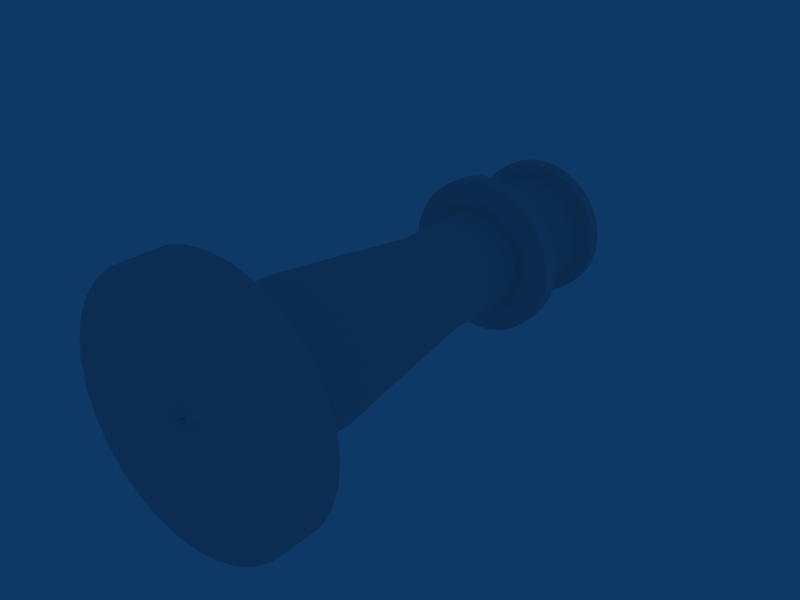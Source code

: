 # Source: Queen.blend  (saved by Blender 2.57.0; exported with 4.5.12 LTS)
import bpy
from mathutils import Matrix  # noqa: F401  (used for matrix-valued properties, if any)

bpy.ops.wm.read_factory_settings(use_empty=True)
scene = bpy.context.scene
scene.name = 'Scene'

# ---- collections
col_collection_1 = bpy.data.collections.new('Collection 1'); scene.collection.children.link(col_collection_1)

# ---- materials (node trees are filled in below, after node groups)
mat_material_001 = bpy.data.materials.new('material.001')
mat_material_001.alpha_threshold = 0.0
mat_material_001.roughness = 0.5
mat_material_001.line_color = (0.0, 0.0, 0.0, 1.0)

# ---- material node trees

# ---- world
world_world = bpy.data.worlds.new('World'); scene.world = world_world
world_world.color = (0.05656, 0.2208, 0.4)
world_world.use_sun_shadow = False
world_world.sun_shadow_jitter_overblur = 0.0
world_world.cycles.sampling_method = 'MANUAL'
world_world.cycles.sample_map_resolution = 256

# ---- meshes
me_sphere = bpy.data.meshes.new('Sphere')
me_sphere.from_pydata([(0.2736, 0.6533, -1.301), (0.141, 0.6936, -1.301), (-0.5849, 0.3929, -1.301), (-0.6503, 0.2706, -1.301), (-0.1349, -0.6935, -1.301), (0.503, -0.5, -1.301), (0.5909, -0.3928, -1.301), (0.6563, -0.2706, -1.301), (0.6965, 0.138, -1.301), (0.6965, -0.1379, -1.301), (0.2736, -0.6532, -1.301), (0.003004, -0.7071, -1.301), (-0.2676, -0.6532, -1.301), (-0.6503, -0.2706, -1.301), (-0.6905, -0.1379, -1.301), (-0.7041, 3.807e-05, -1.301), (-0.497, 0.5, -1.301), (-0.1349, 0.6936, -1.301), (0.6563, 0.2706, -1.301), (0.5909, 0.3929, -1.301), (0.503, 0.5, -1.301), (0.3958, 0.588, -1.301), (0.003004, 0.7071, -1.301), (-0.2676, 0.6533, -1.301), (-0.3898, 0.588, -1.301), (-0.6905, 0.138, -1.301), (-0.5849, -0.3928, -1.301), (-0.497, -0.5, -1.301), (-0.3898, -0.5879, -1.301), (0.141, -0.6935, -1.301), (0.3958, -0.5879, -1.301), (0.7101, 3.807e-05, -1.301), (0.7101, 2.202e-05, -0.3708), (0.6563, -0.2706, -0.3708), (-0.1349, -0.6935, -0.3708), (-0.6503, -0.2706, -0.3708), (0.003004, 0.7071, -0.3708), (0.141, 0.6935, -0.3708), (0.5909, 0.3929, -0.3708), (0.2736, 0.6533, -0.3708), (-0.1349, 0.6935, -0.3708), (-0.2676, 0.6533, -0.3708), (-0.5849, 0.3929, -0.3708), (-0.6503, 0.2706, -0.3708), (-0.7041, 2.202e-05, -0.3708), (-0.6905, -0.1379, -0.3708), (0.2736, -0.6533, -0.3708), (0.6965, 0.138, -0.3708), (0.6965, -0.1379, -0.3708), (0.5909, -0.3928, -0.3708), (0.503, -0.5, -0.3708), (0.3958, -0.5879, -0.3708), (0.141, -0.6935, -0.3708), (0.003004, -0.7071, -0.3708), (-0.2676, -0.6533, -0.3708), (-0.3898, -0.5879, -0.3708), (-0.497, -0.5, -0.3708), (-0.5849, -0.3928, -0.3708), (-0.6905, 0.138, -0.3708), (-0.497, 0.5, -0.3708), (-0.3898, 0.588, -0.3708), (0.3958, 0.588, -0.3708), (0.503, 0.5, -0.3708), (0.6563, 0.2706, -0.3708), (0.7663, 0.5101, -0.3708), (0.6522, 0.6492, -0.3708), (0.1821, 0.9004, -0.3708), (-0.1761, 0.9004, -0.3708), (-0.3483, 0.8482, -0.3708), (-0.6462, 0.6492, -0.3708), (-0.7603, 0.5101, -0.3708), (-0.8974, -0.1791, -0.3708), (-0.6462, -0.6491, -0.3708), (-0.507, -0.7633, -0.3708), (0.6522, -0.6491, -0.3708), (0.9034, -0.1791, -0.3708), (0.921, 2.204e-05, -0.3708), (0.9034, 0.1791, -0.3708), (0.8512, -0.3513, -0.3708), (0.7663, -0.51, -0.3708), (0.3543, -0.8481, -0.3708), (-0.8974, 0.1791, -0.3708), (0.003004, 0.9181, -0.3708), (0.513, 0.7633, -0.3708), (0.8512, 0.3513, -0.3708), (0.3543, 0.8482, -0.3708), (-0.507, 0.7633, -0.3708), (-0.8452, 0.3513, -0.3708), (-0.915, 2.204e-05, -0.3708), (-0.8452, -0.3513, -0.3708), (-0.7603, -0.51, -0.3708), (-0.3483, -0.8481, -0.3708), (-0.1761, -0.9004, -0.3708), (0.003004, -0.918, -0.3708), (0.1821, -0.9004, -0.3708), (0.513, -0.7633, -0.3708), (1.264, 2.202e-05, -0.3708), (1.168, -0.4825, -0.3708), (0.8945, -0.8915, -0.3708), (-0.4795, -1.165, -0.3708), (-1.045, -0.7005, -0.3708), (-1.162, -0.4825, -0.3708), (-1.234, -0.246, -0.3708), (-0.4795, 1.165, -0.3708), (0.249, 1.237, -0.3708), (1.168, 0.4825, -0.3708), (1.051, 0.7005, -0.3708), (0.7035, 1.048, -0.3708), (-0.8885, 0.8916, -0.3708), (-1.162, 0.4825, -0.3708), (-1.234, 0.246, -0.3708), (-0.8885, -0.8915, -0.3708), (-0.6975, -1.048, -0.3708), (0.4855, -1.165, -0.3708), (0.7035, -1.048, -0.3708), (1.051, -0.7005, -0.3708), (1.24, 0.246, -0.3708), (1.24, -0.246, -0.3708), (0.249, -1.237, -0.3708), (0.003004, -1.261, -0.3708), (-0.243, -1.237, -0.3708), (-1.258, 2.202e-05, -0.3708), (-1.045, 0.7005, -0.3708), (-0.6975, 1.048, -0.3708), (-0.243, 1.237, -0.3708), (0.003004, 1.261, -0.3708), (0.4855, 1.165, -0.3708), (0.8945, 0.8916, -0.3708), (1.236, 0.246, 0.0003226), (1.047, 0.7005, 0.0003226), (0.6994, 1.048, 0.0003226), (0.2449, 1.237, 0.0003226), (-0.001074, 1.261, 0.0003226), (-1.049, -0.7005, 0.0003226), (-0.7016, -1.048, 0.0003226), (-0.4836, -1.165, 0.0003226), (1.047, -0.7005, 0.0003226), (1.26, 1.561e-05, 0.0003226), (1.236, -0.246, 0.0003226), (1.164, -0.4825, 0.0003226), (0.8905, -0.8915, 0.0003226), (0.6994, -1.048, 0.0003226), (-0.247, -1.237, 0.0003226), (-1.049, 0.7005, 0.0003226), (-0.8926, 0.8916, 0.0003226), (0.4814, 1.165, 0.0003226), (0.8905, 0.8916, 0.0003226), (1.164, 0.4825, 0.0003226), (-0.247, 1.237, 0.0003226), (-0.4836, 1.165, 0.0003226), (-0.7016, 1.048, 0.0003226), (-1.166, 0.4825, 0.0003226), (-1.238, 0.246, 0.0003226), (-1.262, 1.561e-05, 0.0003226), (-1.238, -0.246, 0.0003226), (-1.166, -0.4825, 0.0003226), (-0.8926, -0.8915, 0.0003226), (-0.001074, -1.261, 0.0003226), (0.2449, -1.237, 0.0003226), (0.4814, -1.165, 0.0003226), (-0.004586, -0.000683, 0.0003202), (-0.004383, 0.001386, 0.0003202), (-0.003606, 0.002548, 0.0003202), (-0.002445, 0.003324, 0.0003202), (-0.001074, 0.003596, 0.0003202), (-0.0003758, 0.003528, 0.0003202), (0.001903, 0.002005, 0.0003202), (0.002506, 1.557e-05, 0.0003202), (0.002438, -0.000683, 0.0003202), (0.002234, -0.001355, 0.0003202), (0.001903, -0.001974, 0.0003202), (0.001458, -0.002516, 0.0003202), (0.0002959, -0.003293, 0.0003202), (-0.001773, -0.003496, 0.0003202), (-0.003606, -0.002516, 0.0003202), (-0.002445, -0.003293, 0.0003202), (-0.001074, -0.003565, 0.0003202), (-0.0003758, -0.003496, 0.0003202), (0.000915, -0.002962, 0.0003202), (0.002234, 0.001386, 0.0003202), (0.000915, 0.002993, 0.0003202), (-0.001773, 0.003528, 0.0003202), (-0.004052, 0.002005, 0.0003202), (-0.004655, 1.557e-05, 0.0003202), (-0.004586, 0.0007141, 0.0003202), (-0.003064, 0.002993, 0.0003202), (0.0002959, 0.003324, 0.0003202), (0.001458, 0.002548, 0.0003202), (0.002438, 0.0007141, 0.0003202), (-0.003064, -0.002962, 0.0003202), (-0.004052, -0.001974, 0.0003202), (-0.004383, -0.001355, 0.0003202), (0.4806, 0.09506, -2.91), (0.4529, 0.1864, -2.91), (0.1893, 0.4499, -2.91), (0.2735, 0.4049, -2.91), (0.098, 0.4776, -2.91), (0.003004, 0.487, -2.91), (-0.09199, 0.4776, -2.91), (-0.1833, 0.4499, -2.91), (-0.3413, 0.3444, -2.91), (-0.2675, 0.4049, -2.91), (-0.4019, 0.2706, -2.91), (-0.4469, 0.1864, -2.91), (-0.4746, 0.09506, -2.91), (-0.4839, 6.583e-05, -2.91), (-0.4469, -0.1863, -2.91), (-0.4019, -0.2705, -2.91), (-0.1833, -0.4498, -2.91), (-0.2675, -0.4048, -2.91), (-0.09199, -0.4775, -2.91), (0.003004, -0.4869, -2.91), (0.098, -0.4775, -2.91), (0.1893, -0.4498, -2.91), (0.2735, -0.4048, -2.91), (0.3473, -0.3442, -2.91), (0.4529, -0.1863, -2.91), (0.4806, -0.09493, -2.91), (0.4899, 6.583e-05, -2.91), (-0.3413, -0.3442, -2.91), (0.3473, 0.3444, -2.91), (0.4079, 0.2706, -2.91), (-0.4746, -0.09493, -2.91), (0.4079, -0.2705, -2.91), (0.098, 0.4777, -3.722), (0.1893, 0.4499, -3.722), (-0.4019, 0.2706, -3.722), (-0.4469, 0.1864, -3.722), (0.4079, -0.2704, -3.722), (0.3473, -0.3442, -3.722), (0.4529, -0.1863, -3.722), (-0.4746, -0.09491, -3.722), (-0.4469, -0.1863, -3.722), (-0.4839, 7.983e-05, -3.722), (0.4529, 0.1864, -3.722), (0.4079, 0.2706, -3.722), (0.3473, 0.3444, -3.722), (0.2735, 0.4049, -3.722), (-0.1833, 0.4499, -3.722), (-0.2675, 0.4049, -3.722), (-0.4019, -0.2704, -3.722), (-0.3413, -0.3442, -3.722), (-0.2675, -0.4048, -3.722), (0.4899, 7.983e-05, -3.722), (0.4806, 0.09507, -3.722), (0.4806, -0.09491, -3.722), (0.2735, -0.4048, -3.722), (0.1893, -0.4498, -3.722), (0.098, -0.4775, -3.722), (0.003004, -0.4868, -3.722), (-0.09199, -0.4775, -3.722), (-0.1833, -0.4498, -3.722), (-0.4746, 0.09507, -3.722), (-0.3413, 0.3444, -3.722), (-0.09199, 0.4777, -3.722), (0.003004, 0.487, -3.722), (0.7219, 0.2978, -3.769), (0.7662, 0.1519, -3.769), (0.4353, 0.6471, -3.769), (0.3008, 0.719, -3.769), (0.1548, 0.7632, -3.769), (0.003004, 0.7782, -3.769), (-0.1488, 0.7632, -3.769), (-0.2948, 0.719, -3.769), (-0.5472, 0.5503, -3.769), (-0.4293, 0.6471, -3.769), (-0.644, 0.4324, -3.769), (-0.7602, 0.1519, -3.769), (-0.7159, 0.2978, -3.769), (-0.7751, 8.063e-05, -3.769), (-0.7159, -0.2977, -3.769), (-0.644, -0.4322, -3.769), (-0.2948, -0.7188, -3.769), (-0.4293, -0.6469, -3.769), (-0.1488, -0.7631, -3.769), (0.003004, -0.778, -3.769), (0.1548, -0.7631, -3.769), (0.3008, -0.7188, -3.769), (0.4353, -0.6469, -3.769), (0.5532, -0.5501, -3.769), (0.7219, -0.2977, -3.769), (0.7662, -0.1517, -3.769), (0.7811, 8.063e-05, -3.769), (-0.5472, -0.5501, -3.769), (0.5532, 0.5503, -3.769), (0.65, 0.4324, -3.769), (-0.7602, -0.1517, -3.769), (0.65, -0.4322, -3.769), (0.3008, 0.719, -3.903), (0.1548, 0.7632, -3.903), (-0.644, 0.4324, -3.903), (-0.7159, 0.2979, -3.903), (0.5532, -0.5501, -3.903), (0.65, -0.4322, -3.903), (0.7219, -0.2977, -3.903), (-0.7602, -0.1517, -3.903), (-0.7159, -0.2977, -3.903), (-0.7751, 8.295e-05, -3.903), (0.65, 0.4324, -3.903), (0.7219, 0.2979, -3.903), (0.5532, 0.5503, -3.903), (0.4353, 0.6471, -3.903), (-0.4293, 0.6471, -3.903), (-0.2948, 0.719, -3.903), (-0.644, -0.4322, -3.903), (-0.5472, -0.5501, -3.903), (-0.4293, -0.6469, -3.903), (0.7811, 8.295e-05, -3.903), (0.7662, 0.1519, -3.903), (0.7662, -0.1517, -3.903), (0.4353, -0.6469, -3.903), (0.3008, -0.7188, -3.903), (0.1548, -0.7631, -3.903), (0.003004, -0.778, -3.903), (-0.1488, -0.7631, -3.903), (-0.2948, -0.7188, -3.903), (-0.7602, 0.1519, -3.903), (-0.5472, 0.5503, -3.903), (-0.1488, 0.7632, -3.903), (0.003004, 0.7782, -3.903), (0.7662, 0.1519, -3.95), (0.7219, 0.2979, -3.95), (0.4353, 0.6471, -3.95), (0.3008, 0.719, -3.95), (0.1548, 0.7632, -3.95), (0.003004, 0.7782, -3.95), (-0.1488, 0.7632, -3.95), (-0.2948, 0.719, -3.95), (-0.4293, 0.6471, -3.95), (-0.5472, 0.5503, -3.95), (-0.644, 0.4324, -3.95), (-0.7159, 0.2979, -3.95), (-0.7602, 0.1519, -3.95), (-0.7751, 8.375e-05, -3.95), (-0.7159, -0.2977, -3.95), (-0.644, -0.4322, -3.95), (-0.4293, -0.6469, -3.95), (-0.2948, -0.7188, -3.95), (-0.1488, -0.7631, -3.95), (0.003004, -0.778, -3.95), (0.1548, -0.7631, -3.95), (0.3008, -0.7188, -3.95), (0.4353, -0.6469, -3.95), (0.5532, -0.5501, -3.95), (0.7219, -0.2977, -3.95), (0.7662, -0.1517, -3.95), (0.7811, 8.375e-05, -3.95), (-0.5472, -0.5501, -3.95), (0.5532, 0.5503, -3.95), (0.65, 0.4324, -3.95), (-0.7602, -0.1517, -3.95), (0.65, -0.4322, -3.95), (0.1896, 0.4506, -4.025), (0.09814, 0.4784, -4.025), (-0.4025, 0.271, -4.025), (-0.4475, 0.1867, -4.025), (0.3478, -0.3447, -4.025), (0.4085, -0.2708, -4.025), (0.4535, -0.1865, -4.025), (-0.4753, -0.09505, -4.025), (-0.4475, -0.1865, -4.025), (-0.4847, 8.505e-05, -4.025), (0.4085, 0.271, -4.025), (0.4535, 0.1867, -4.025), (0.3478, 0.3449, -4.025), (0.2739, 0.4056, -4.025), (-0.1836, 0.4506, -4.025), (-0.2679, 0.4056, -4.025), (-0.3418, -0.3447, -4.025), (-0.4025, -0.2708, -4.025), (-0.2679, -0.4054, -4.025), (0.4907, 8.505e-05, -4.025), (0.4813, 0.09522, -4.025), (0.4813, -0.09505, -4.025), (0.2739, -0.4054, -4.025), (0.1896, -0.4504, -4.025), (0.09814, -0.4782, -4.025), (0.003004, -0.4876, -4.025), (-0.09213, -0.4782, -4.025), (-0.1836, -0.4504, -4.025), (-0.4753, 0.09522, -4.025), (-0.3418, 0.3449, -4.025), (-0.09213, 0.4784, -4.025), (0.003004, 0.4877, -4.025), (0.5114, 0.2107, -4.669), (0.5427, 0.1074, -4.669), (0.2136, 0.5085, -4.669), (0.3087, 0.4576, -4.669), (0.003004, 0.5504, -4.669), (0.1104, 0.5398, -4.669), (-0.1043, 0.5398, -4.669), (-0.2076, 0.5085, -4.669), (-0.3027, 0.4576, -4.669), (-0.3861, 0.3892, -4.669), (-0.4545, 0.3058, -4.669), (-0.5054, 0.2107, -4.669), (-0.5367, 0.1074, -4.669), (-0.5473, 9.616e-05, -4.669), (-0.5054, -0.2105, -4.669), (-0.4545, -0.3056, -4.669), (-0.3027, -0.4574, -4.669), (-0.2076, -0.5083, -4.669), (-0.1043, -0.5396, -4.669), (0.003004, -0.5502, -4.669), (0.1104, -0.5396, -4.669), (0.2136, -0.5083, -4.669), (0.3087, -0.4574, -4.669), (0.3921, -0.389, -4.669), (0.5114, -0.2105, -4.669), (0.5427, -0.1073, -4.669), (0.5533, 9.616e-05, -4.669), (-0.3861, -0.389, -4.669), (0.3921, 0.3892, -4.669), (0.4605, 0.3058, -4.669), (-0.5367, -0.1073, -4.669), (0.4605, -0.3056, -4.669), (0.1387, 0.6821, -4.718), (0.2691, 0.6425, -4.718), (-0.5751, 0.3864, -4.718), (-0.6394, 0.2662, -4.718), (0.4947, -0.4916, -4.718), (0.5811, -0.3862, -4.718), (0.6454, -0.266, -4.718), (-0.6394, -0.266, -4.718), (-0.679, -0.1356, -4.718), (-0.6923, 9.7e-05, -4.718), (0.5811, 0.3864, -4.718), (0.6454, 0.2662, -4.718), (0.4947, 0.4918, -4.718), (0.3893, 0.5782, -4.718), (-0.2631, 0.6425, -4.718), (-0.3833, 0.5782, -4.718), (-0.5751, -0.3862, -4.718), (-0.4887, -0.4916, -4.718), (-0.3833, -0.578, -4.718), (0.685, 0.1357, -4.718), (0.6983, 9.7e-05, -4.718), (0.685, -0.1356, -4.718), (0.3893, -0.578, -4.718), (0.2691, -0.6423, -4.718), (0.1387, -0.6819, -4.718), (0.003004, -0.6952, -4.718), (-0.1326, -0.6819, -4.718), (-0.2631, -0.6423, -4.718), (-0.679, 0.1357, -4.718), (-0.4887, 0.4918, -4.718), (-0.1326, 0.6821, -4.718), (0.003004, 0.6954, -4.718), (0.685, 0.1357, -4.841), (0.6454, 0.2662, -4.841), (0.3893, 0.5782, -4.841), (0.2691, 0.6425, -4.841), (0.003004, 0.6954, -4.841), (0.1387, 0.6821, -4.841), (-0.1326, 0.6821, -4.841), (-0.2631, 0.6425, -4.841), (-0.3833, 0.5782, -4.841), (-0.4887, 0.4918, -4.841), (-0.5751, 0.3864, -4.841), (-0.679, 0.1357, -4.841), (-0.6394, 0.2662, -4.841), (-0.6923, 9.911e-05, -4.841), (-0.5751, -0.3862, -4.841), (-0.6394, -0.266, -4.841), (-0.2631, -0.6423, -4.841), (-0.3833, -0.578, -4.841), (-0.1326, -0.6819, -4.841), (0.003004, -0.6952, -4.841), (0.1387, -0.6819, -4.841), (0.2691, -0.6423, -4.841), (0.3893, -0.578, -4.841), (0.4947, -0.4916, -4.841), (0.685, -0.1356, -4.841), (0.6454, -0.266, -4.841), (0.6983, 9.911e-05, -4.841), (-0.4887, -0.4916, -4.841), (0.4947, 0.4918, -4.841), (0.5811, 0.3864, -4.841), (-0.679, -0.1356, -4.841), (0.5811, -0.3862, -4.841), (0.1393, 0.3292, -4.915), (0.07249, 0.3494, -4.915), (-0.2931, 0.198, -4.915), (-0.3261, 0.1364, -4.915), (0.2991, -0.1978, -4.915), (0.2549, -0.2517, -4.915), (0.3321, -0.1362, -4.915), (-0.3261, -0.1362, -4.915), (-0.3463, -0.06938, -4.915), (-0.3532, 0.0001004, -4.915), (0.2991, 0.198, -4.915), (0.3321, 0.1364, -4.915), (0.2549, 0.252, -4.915), (0.2009, 0.2962, -4.915), (-0.1949, 0.2962, -4.915), (-0.1333, 0.3292, -4.915), (-0.2931, -0.1978, -4.915), (-0.2488, -0.2517, -4.915), (-0.1949, -0.296, -4.915), (0.3523, 0.06959, -4.915), (0.3592, 0.0001004, -4.915), (0.3523, -0.06938, -4.915), (0.2009, -0.296, -4.915), (0.1393, -0.329, -4.915), (0.07249, -0.3492, -4.915), (0.003004, -0.3561, -4.915), (-0.06648, -0.3492, -4.915), (-0.1333, -0.329, -4.915), (-0.3463, 0.06959, -4.915), (-0.2488, 0.252, -4.915), (-0.06648, 0.3494, -4.915), (0.003004, 0.3563, -4.915), (0.3523, 0.06959, -5.001), (0.3321, 0.1364, -5.001), (0.2009, 0.2962, -5.001), (0.1393, 0.3292, -5.001), (0.003004, 0.3563, -5.001), (0.07249, 0.3494, -5.001), (-0.06648, 0.3494, -5.001), (-0.1333, 0.3292, -5.001), (-0.2488, 0.252, -5.001), (-0.1949, 0.2962, -5.001), (-0.2931, 0.198, -5.001), (-0.3463, 0.06959, -5.001), (-0.3261, 0.1364, -5.001), (-0.3532, 0.0001019, -5.001), (-0.2931, -0.1978, -5.001), (-0.3261, -0.1362, -5.001), (-0.1333, -0.329, -5.001), (-0.1949, -0.296, -5.001), (-0.06648, -0.3492, -5.001), (0.003004, -0.3561, -5.001), (0.07249, -0.3492, -5.001), (0.1393, -0.329, -5.001), (0.2009, -0.296, -5.001), (0.2549, -0.2517, -5.001), (0.3523, -0.06938, -5.001), (0.3321, -0.1362, -5.001), (0.3592, 0.0001019, -5.001), (-0.2488, -0.2517, -5.001), (0.2549, 0.252, -5.001), (0.2991, 0.198, -5.001), (-0.3463, -0.06938, -5.001), (0.2991, -0.1978, -5.001), (0.003004, 0.0001035, -5.098)], [], [(31, 8, 47, 32), (31, 32, 48, 9), (5, 50, 51, 30), (12, 4, 34, 54), (12, 54, 55, 28), (13, 26, 57, 35), (15, 44, 58, 25), (16, 2, 42, 59), (23, 24, 60, 41), (22, 17, 40, 36), (18, 19, 38, 63), (8, 18, 63, 47), (21, 0, 39, 61), (39, 0, 1, 37), (1, 22, 36, 37), (24, 16, 59, 60), (2, 3, 43, 42), (25, 58, 43, 3), (14, 13, 35, 45), (4, 11, 53, 34), (29, 52, 53, 11), (29, 10, 46, 52), (30, 51, 46, 10), (6, 49, 50, 5), (6, 7, 33, 49), (9, 48, 33, 7), (27, 28, 55, 56), (26, 27, 56, 57), (15, 14, 45, 44), (17, 23, 41, 40), (20, 21, 61, 62), (19, 20, 62, 38), (47, 63, 84, 77), (62, 61, 83, 65), (61, 39, 85, 83), (40, 41, 68, 67), (41, 60, 86, 68), (60, 59, 69, 86), (44, 45, 71, 88), (56, 55, 73, 72), (55, 54, 91, 73), (46, 51, 95, 80), (33, 48, 75, 78), (48, 32, 76, 75), (49, 79, 74, 50), (52, 46, 80, 94), (34, 53, 93, 92), (34, 92, 91, 54), (57, 56, 72, 90), (57, 90, 89, 35), (45, 35, 89, 71), (58, 44, 88, 81), (58, 81, 87, 43), (42, 43, 87, 70), (40, 67, 82, 36), (38, 62, 65, 64), (38, 64, 84, 63), (39, 37, 66, 85), (36, 82, 66, 37), (59, 42, 70, 69), (53, 52, 94, 93), (50, 74, 95, 51), (33, 78, 79, 49), (32, 47, 77, 76), (76, 77, 116, 96), (76, 96, 117, 75), (78, 75, 117, 97), (91, 92, 120, 99), (72, 73, 112, 111), (72, 111, 100, 90), (88, 71, 102, 121), (87, 81, 110, 109), (69, 108, 123, 86), (68, 86, 123, 103), (68, 103, 124, 67), (85, 126, 107, 83), (64, 106, 105, 84), (64, 65, 127, 106), (66, 104, 126, 85), (66, 82, 125, 104), (81, 88, 121, 110), (71, 89, 101, 102), (92, 93, 119, 120), (94, 118, 119, 93), (79, 78, 97, 115), (74, 79, 115, 98), (95, 74, 98, 114), (80, 95, 114, 113), (94, 80, 113, 118), (73, 91, 99, 112), (89, 90, 100, 101), (70, 87, 109, 122), (69, 70, 122, 108), (82, 67, 124, 125), (65, 83, 107, 127), (77, 84, 105, 116), (127, 107, 130, 146), (126, 104, 131, 145), (104, 125, 132, 131), (124, 103, 149, 148), (122, 109, 151, 143), (109, 110, 152, 151), (100, 111, 156, 133), (119, 118, 158, 157), (98, 115, 136, 140), (117, 96, 137, 138), (115, 97, 139, 136), (114, 141, 159, 113), (112, 99, 135, 134), (102, 101, 155, 154), (102, 154, 153, 121), (110, 121, 153, 152), (122, 143, 144, 108), (106, 129, 147, 105), (116, 105, 147, 128), (127, 146, 129, 106), (126, 145, 130, 107), (125, 124, 148, 132), (103, 123, 150, 149), (108, 144, 150, 123), (101, 100, 133, 155), (111, 112, 134, 156), (99, 120, 142, 135), (119, 157, 142, 120), (113, 159, 158, 118), (98, 140, 141, 114), (97, 117, 138, 139), (96, 116, 128, 137), (140, 136, 182, 162), (157, 164, 165, 142), (135, 186, 180, 134), (156, 187, 166, 133), (155, 133, 166, 179), (153, 154, 188, 167), (151, 152, 168, 169), (144, 143, 170, 171), (149, 172, 177, 148), (145, 175, 189, 130), (147, 191, 160, 128), (129, 146, 174, 190), (130, 189, 174, 146), (131, 173, 175, 145), (150, 144, 171, 178), (143, 151, 169, 170), (154, 155, 179, 188), (134, 180, 187, 156), (158, 159, 163, 181), (141, 185, 163, 159), (141, 140, 162, 185), (136, 139, 161, 182), (138, 184, 161, 139), (138, 137, 183, 184), (137, 128, 160, 183), (157, 158, 181, 164), (135, 142, 165, 186), (152, 153, 167, 168), (149, 150, 178, 172), (132, 148, 177, 176), (131, 132, 176, 173), (147, 129, 190, 191), (18, 8, 192, 193), (0, 21, 195, 194), (22, 1, 196, 197), (17, 22, 197, 198), (23, 17, 198, 199), (16, 24, 201, 200), (2, 16, 200, 202), (3, 203, 204, 25), (25, 204, 205, 15), (26, 13, 206, 207), (28, 209, 208, 12), (4, 12, 208, 210), (11, 4, 210, 211), (11, 211, 212, 29), (10, 29, 212, 213), (10, 213, 214, 30), (30, 214, 215, 5), (7, 216, 217, 9), (9, 217, 218, 31), (8, 31, 218, 192), (28, 27, 219, 209), (27, 26, 207, 219), (24, 23, 199, 201), (21, 20, 220, 195), (20, 19, 221, 220), (19, 18, 193, 221), (14, 15, 205, 222), (13, 14, 222, 206), (7, 6, 223, 216), (5, 215, 223, 6), (3, 2, 202, 203), (0, 194, 196, 1), (194, 225, 224, 196), (203, 202, 226, 227), (215, 229, 228, 223), (216, 223, 228, 230), (206, 222, 231, 232), (222, 205, 233, 231), (221, 193, 234, 235), (220, 221, 235, 236), (195, 220, 236, 237), (201, 199, 238, 239), (219, 207, 240, 241), (209, 219, 241, 242), (192, 218, 243, 244), (217, 245, 243, 218), (216, 230, 245, 217), (214, 246, 229, 215), (213, 247, 246, 214), (213, 212, 248, 247), (211, 249, 248, 212), (211, 210, 250, 249), (210, 208, 251, 250), (209, 242, 251, 208), (207, 206, 232, 240), (204, 252, 233, 205), (203, 227, 252, 204), (202, 200, 253, 226), (200, 201, 239, 253), (199, 198, 254, 238), (198, 197, 255, 254), (197, 196, 224, 255), (194, 195, 237, 225), (193, 192, 244, 234), (234, 244, 257, 256), (225, 237, 258, 259), (255, 224, 260, 261), (254, 255, 261, 262), (238, 254, 262, 263), (253, 239, 265, 264), (226, 253, 264, 266), (227, 268, 267, 252), (252, 267, 269, 233), (240, 232, 270, 271), (242, 273, 272, 251), (250, 251, 272, 274), (249, 250, 274, 275), (249, 275, 276, 248), (247, 248, 276, 277), (247, 277, 278, 246), (246, 278, 279, 229), (230, 280, 281, 245), (245, 281, 282, 243), (244, 243, 282, 257), (242, 241, 283, 273), (241, 240, 271, 283), (239, 238, 263, 265), (237, 236, 284, 258), (236, 235, 285, 284), (235, 234, 256, 285), (231, 233, 269, 286), (232, 231, 286, 270), (230, 228, 287, 280), (229, 279, 287, 228), (227, 226, 266, 268), (225, 259, 260, 224), (259, 288, 289, 260), (268, 266, 290, 291), (279, 292, 293, 287), (280, 287, 293, 294), (270, 286, 295, 296), (286, 269, 297, 295), (285, 256, 299, 298), (284, 285, 298, 300), (258, 284, 300, 301), (265, 263, 303, 302), (283, 271, 304, 305), (273, 283, 305, 306), (257, 282, 307, 308), (281, 309, 307, 282), (280, 294, 309, 281), (278, 310, 292, 279), (277, 311, 310, 278), (277, 276, 312, 311), (275, 313, 312, 276), (275, 274, 314, 313), (274, 272, 315, 314), (273, 306, 315, 272), (271, 270, 296, 304), (267, 316, 297, 269), (268, 291, 316, 267), (266, 264, 317, 290), (264, 265, 302, 317), (263, 262, 318, 303), (262, 261, 319, 318), (261, 260, 289, 319), (259, 258, 301, 288), (256, 257, 308, 299), (299, 308, 320, 321), (288, 301, 322, 323), (319, 289, 324, 325), (318, 319, 325, 326), (303, 318, 326, 327), (317, 302, 328, 329), (290, 317, 329, 330), (291, 331, 332, 316), (316, 332, 333, 297), (304, 296, 334, 335), (306, 336, 337, 315), (314, 315, 337, 338), (313, 314, 338, 339), (313, 339, 340, 312), (311, 312, 340, 341), (311, 341, 342, 310), (310, 342, 343, 292), (294, 344, 345, 309), (309, 345, 346, 307), (308, 307, 346, 320), (306, 305, 347, 336), (305, 304, 335, 347), (302, 303, 327, 328), (301, 300, 348, 322), (300, 298, 349, 348), (298, 299, 321, 349), (295, 297, 333, 350), (296, 295, 350, 334), (294, 293, 351, 344), (292, 343, 351, 293), (291, 290, 330, 331), (288, 323, 324, 289), (323, 352, 353, 324), (331, 330, 354, 355), (343, 356, 357, 351), (344, 351, 357, 358), (334, 350, 359, 360), (350, 333, 361, 359), (349, 321, 363, 362), (348, 349, 362, 364), (322, 348, 364, 365), (328, 327, 366, 367), (347, 335, 369, 368), (336, 347, 368, 370), (320, 346, 371, 372), (345, 373, 371, 346), (344, 358, 373, 345), (342, 374, 356, 343), (341, 375, 374, 342), (341, 340, 376, 375), (339, 377, 376, 340), (339, 338, 378, 377), (338, 337, 379, 378), (336, 370, 379, 337), (335, 334, 360, 369), (332, 380, 361, 333), (331, 355, 380, 332), (330, 329, 381, 354), (329, 328, 367, 381), (327, 326, 382, 366), (326, 325, 383, 382), (325, 324, 353, 383), (323, 322, 365, 352), (321, 320, 372, 363), (363, 372, 385, 384), (352, 365, 387, 386), (383, 353, 389, 388), (382, 383, 388, 390), (366, 382, 390, 391), (381, 367, 392, 393), (354, 381, 393, 394), (355, 395, 396, 380), (380, 396, 397, 361), (369, 360, 398, 399), (370, 400, 401, 379), (378, 379, 401, 402), (377, 378, 402, 403), (377, 403, 404, 376), (375, 376, 404, 405), (375, 405, 406, 374), (374, 406, 407, 356), (358, 408, 409, 373), (373, 409, 410, 371), (372, 371, 410, 385), (370, 368, 411, 400), (368, 369, 399, 411), (367, 366, 391, 392), (365, 364, 412, 387), (364, 362, 413, 412), (362, 363, 384, 413), (359, 361, 397, 414), (360, 359, 414, 398), (358, 357, 415, 408), (356, 407, 415, 357), (355, 354, 394, 395), (352, 386, 389, 353), (386, 417, 416, 389), (395, 394, 418, 419), (407, 420, 421, 415), (408, 415, 421, 422), (398, 414, 424, 423), (414, 397, 425, 424), (413, 384, 427, 426), (412, 413, 426, 428), (387, 412, 428, 429), (392, 391, 430, 431), (411, 399, 432, 433), (400, 411, 433, 434), (385, 410, 436, 435), (409, 437, 436, 410), (408, 422, 437, 409), (406, 438, 420, 407), (405, 439, 438, 406), (405, 404, 440, 439), (403, 441, 440, 404), (403, 402, 442, 441), (402, 401, 443, 442), (400, 434, 443, 401), (399, 398, 423, 432), (396, 444, 425, 397), (395, 419, 444, 396), (394, 393, 445, 418), (393, 392, 431, 445), (391, 390, 446, 430), (390, 388, 447, 446), (388, 389, 416, 447), (386, 387, 429, 417), (384, 385, 435, 427), (427, 435, 448, 449), (417, 429, 450, 451), (447, 416, 453, 452), (446, 447, 452, 454), (430, 446, 454, 455), (445, 431, 456, 457), (418, 445, 457, 458), (419, 460, 459, 444), (444, 459, 461, 425), (432, 423, 463, 462), (434, 465, 464, 443), (442, 443, 464, 466), (441, 442, 466, 467), (441, 467, 468, 440), (439, 440, 468, 469), (439, 469, 470, 438), (438, 470, 471, 420), (422, 473, 472, 437), (437, 472, 474, 436), (435, 436, 474, 448), (434, 433, 475, 465), (433, 432, 462, 475), (431, 430, 455, 456), (429, 428, 476, 450), (428, 426, 477, 476), (426, 427, 449, 477), (424, 425, 461, 478), (423, 424, 478, 463), (422, 421, 479, 473), (420, 471, 479, 421), (419, 418, 458, 460), (417, 451, 453, 416), (451, 480, 481, 453), (460, 458, 482, 483), (471, 485, 484, 479), (473, 479, 484, 486), (463, 478, 488, 487), (478, 461, 489, 488), (477, 449, 491, 490), (476, 477, 490, 492), (450, 476, 492, 493), (456, 455, 495, 494), (475, 462, 496, 497), (465, 475, 497, 498), (448, 474, 500, 499), (472, 501, 500, 474), (473, 486, 501, 472), (470, 502, 485, 471), (469, 503, 502, 470), (469, 468, 504, 503), (467, 505, 504, 468), (467, 466, 506, 505), (466, 464, 507, 506), (465, 498, 507, 464), (462, 463, 487, 496), (459, 508, 489, 461), (460, 483, 508, 459), (458, 457, 509, 482), (457, 456, 494, 509), (455, 454, 510, 495), (454, 452, 511, 510), (452, 453, 481, 511), (451, 450, 493, 480), (449, 448, 499, 491), (491, 499, 512, 513), (480, 493, 514, 515), (511, 481, 517, 516), (510, 511, 516, 518), (495, 510, 518, 519), (509, 494, 521, 520), (482, 509, 520, 522), (483, 524, 523, 508), (508, 523, 525, 489), (496, 487, 527, 526), (498, 529, 528, 507), (506, 507, 528, 530), (505, 506, 530, 531), (505, 531, 532, 504), (503, 504, 532, 533), (503, 533, 534, 502), (502, 534, 535, 485), (486, 537, 536, 501), (501, 536, 538, 500), (499, 500, 538, 512), (498, 497, 539, 529), (497, 496, 526, 539), (494, 495, 519, 521), (493, 492, 540, 514), (492, 490, 541, 540), (490, 491, 513, 541), (488, 489, 525, 542), (487, 488, 542, 527), (486, 484, 543, 537), (485, 535, 543, 484), (483, 482, 522, 524), (480, 515, 517, 481), (515, 544, 517), (524, 522, 544), (535, 544, 543), (537, 543, 544), (527, 542, 544), (542, 525, 544), (541, 513, 544), (540, 541, 544), (514, 540, 544), (521, 519, 544), (539, 526, 544), (529, 539, 544), (512, 538, 544), (536, 544, 538), (537, 544, 536), (534, 544, 535), (533, 544, 534), (533, 532, 544), (531, 544, 532), (531, 530, 544), (530, 528, 544), (529, 544, 528), (526, 527, 544), (523, 544, 525), (524, 544, 523), (522, 520, 544), (520, 521, 544), (519, 518, 544), (518, 516, 544), (516, 517, 544), (515, 514, 544), (513, 512, 544)])
_uv = me_sphere.uv_layers.new(name='UVTex')
_uv.uv.foreach_set('vector', [0.2853, 0.27, 0.286, 0.27, 0.2857, 0.2725, 0.2855, 0.2725, 0.2853, 0.27, 0.2855, 0.2725, 0.2854, 0.2725, 0.2847, 0.2701, 0.2832, 0.2711, 0.285, 0.2727, 0.285, 0.2728, 0.2829, 0.2716, 0.2828, 0.2744, 0.2826, 0.2738, 0.2849, 0.2731, 0.285, 0.2732, 0.2828, 0.2744, 0.285, 0.2732, 0.285, 0.2733, 0.2831, 0.2749, 0.2846, 0.2759, 0.284, 0.2757, 0.2853, 0.2735, 0.2854, 0.2736, 0.2858, 0.2761, 0.2857, 0.2736, 0.2858, 0.2736, 0.2864, 0.276, 0.288, 0.2751, 0.2875, 0.2755, 0.2861, 0.2735, 0.2862, 0.2734, 0.2886, 0.274, 0.2884, 0.2746, 0.2862, 0.2733, 0.2863, 0.2732, 0.2888, 0.2728, 0.2888, 0.2734, 0.2863, 0.2731, 0.2863, 0.273, 0.2866, 0.2701, 0.2871, 0.2703, 0.2859, 0.2726, 0.2858, 0.2725, 0.286, 0.27, 0.2866, 0.2701, 0.2858, 0.2725, 0.2857, 0.2725, 0.2881, 0.2711, 0.2884, 0.2716, 0.2862, 0.2728, 0.2862, 0.2727, 0.2862, 0.2728, 0.2884, 0.2716, 0.2887, 0.2722, 0.2863, 0.273, 0.2887, 0.2722, 0.2888, 0.2728, 0.2863, 0.273, 0.2863, 0.273, 0.2884, 0.2746, 0.288, 0.2751, 0.2862, 0.2734, 0.2862, 0.2733, 0.2875, 0.2755, 0.287, 0.2758, 0.2859, 0.2736, 0.2861, 0.2735, 0.2864, 0.276, 0.2858, 0.2736, 0.2859, 0.2736, 0.287, 0.2758, 0.2852, 0.2761, 0.2846, 0.2759, 0.2854, 0.2736, 0.2855, 0.2736, 0.2826, 0.2738, 0.2825, 0.2733, 0.2849, 0.273, 0.2849, 0.2731, 0.2825, 0.2727, 0.2849, 0.273, 0.2849, 0.273, 0.2825, 0.2733, 0.2825, 0.2727, 0.2827, 0.2721, 0.2849, 0.2729, 0.2849, 0.273, 0.2829, 0.2716, 0.285, 0.2728, 0.2849, 0.2729, 0.2827, 0.2721, 0.2837, 0.2706, 0.2851, 0.2726, 0.285, 0.2727, 0.2832, 0.2711, 0.2837, 0.2706, 0.2842, 0.2703, 0.2852, 0.2725, 0.2851, 0.2726, 0.2847, 0.2701, 0.2854, 0.2725, 0.2852, 0.2725, 0.2842, 0.2703, 0.2835, 0.2753, 0.2831, 0.2749, 0.285, 0.2733, 0.2851, 0.2734, 0.284, 0.2757, 0.2835, 0.2753, 0.2851, 0.2734, 0.2853, 0.2735, 0.2858, 0.2761, 0.2852, 0.2761, 0.2855, 0.2736, 0.2857, 0.2736, 0.2888, 0.2734, 0.2886, 0.274, 0.2863, 0.2732, 0.2863, 0.2731, 0.2877, 0.2707, 0.2881, 0.2711, 0.2862, 0.2727, 0.2861, 0.2726, 0.2871, 0.2703, 0.2877, 0.2707, 0.2861, 0.2726, 0.2859, 0.2726, 1.0, 0.227, 1.0, 0.271, 0.9441, 0.2602, 0.9461, 0.2271, 0.9673, 0.3532, 0.9367, 0.3854, 0.8975, 0.3473, 0.9193, 0.3219, 0.9367, 0.3854, 0.9054, 0.4175, 0.8726, 0.3698, 0.8975, 0.3473, 0.7775, 0.4547, 0.7319, 0.4551, 0.7427, 0.3973, 0.7768, 0.3991, 0.7319, 0.4551, 0.6894, 0.4385, 0.7103, 0.3866, 0.7427, 0.3973, 0.6894, 0.4385, 0.6469, 0.4212, 0.6794, 0.3717, 0.7103, 0.3866, 0.5461, 0.2708, 0.5464, 0.2246, 0.6027, 0.2253, 0.6046, 0.2597, 0.5845, 0.09454, 0.6174, 0.06297, 0.6558, 0.1033, 0.6327, 0.1284, 0.6174, 0.06297, 0.6506, 0.03205, 0.6818, 0.08144, 0.6558, 0.1033, 0.8243, 0.002543, 0.8651, 0.02034, 0.8432, 0.07009, 0.8118, 0.05868, 0.9666, 0.102, 0.9833, 0.1425, 0.9334, 0.1627, 0.9191, 0.133, 0.9833, 0.1425, 0.9996, 0.1832, 0.9439, 0.1941, 0.9334, 0.1627, 0.9363, 0.07013, 0.8975, 0.1077, 0.8728, 0.08541, 0.9055, 0.03854, 0.7797, 0.0009859, 0.8243, 0.002543, 0.8118, 0.05868, 0.7783, 0.05573, 0.6928, 0.0157, 0.7349, 0.0, 0.7447, 0.05713, 0.7125, 0.06722, 0.6928, 0.0157, 0.7125, 0.06722, 0.6818, 0.08144, 0.6506, 0.03205, 0.5657, 0.1362, 0.5845, 0.09454, 0.6327, 0.1284, 0.617, 0.1587, 0.5657, 0.1362, 0.617, 0.1587, 0.6054, 0.191, 0.5474, 0.1784, 0.5464, 0.2246, 0.5474, 0.1784, 0.6054, 0.191, 0.6027, 0.2253, 0.5633, 0.3138, 0.5461, 0.2708, 0.6046, 0.2597, 0.6156, 0.2924, 0.5633, 0.3138, 0.6156, 0.2924, 0.6307, 0.3234, 0.5813, 0.3564, 0.6139, 0.3891, 0.5813, 0.3564, 0.6307, 0.3234, 0.6535, 0.3492, 0.7775, 0.4547, 0.7768, 0.3991, 0.8106, 0.3965, 0.8228, 0.4536, 0.984, 0.312, 0.9673, 0.3532, 0.9193, 0.3219, 0.9337, 0.2918, 0.984, 0.312, 0.9337, 0.2918, 0.9441, 0.2602, 1.0, 0.271, 0.9054, 0.4175, 0.8644, 0.4357, 0.8425, 0.3852, 0.8726, 0.3698, 0.8228, 0.4536, 0.8106, 0.3965, 0.8425, 0.3852, 0.8644, 0.4357, 0.6469, 0.4212, 0.6139, 0.3891, 0.6535, 0.3492, 0.6794, 0.3717, 0.7349, 0.0, 0.7797, 0.0009859, 0.7783, 0.05573, 0.7447, 0.05713, 0.9055, 0.03854, 0.8728, 0.08541, 0.8432, 0.07009, 0.8651, 0.02034, 0.9666, 0.102, 0.9191, 0.133, 0.8975, 0.1077, 0.9363, 0.07013, 0.9996, 0.1832, 1.0, 0.227, 0.9461, 0.2271, 0.9439, 0.1941, 0.9439, 0.1941, 0.9461, 0.2271, 0.8963, 0.2272, 0.8935, 0.204, 0.9439, 0.1941, 0.8935, 0.204, 0.8873, 0.1815, 0.9334, 0.1627, 0.9191, 0.133, 0.9334, 0.1627, 0.8873, 0.1815, 0.8762, 0.1612, 0.6818, 0.08144, 0.7125, 0.06722, 0.7308, 0.1145, 0.7101, 0.1256, 0.6327, 0.1284, 0.6558, 0.1033, 0.6911, 0.1401, 0.6761, 0.1583, 0.6327, 0.1284, 0.6761, 0.1583, 0.6641, 0.1791, 0.617, 0.1587, 0.6046, 0.2597, 0.6027, 0.2253, 0.6542, 0.2259, 0.6567, 0.2498, 0.6307, 0.3234, 0.6156, 0.2924, 0.6633, 0.2729, 0.6751, 0.2941, 0.6794, 0.3717, 0.7088, 0.3277, 0.7296, 0.3392, 0.7103, 0.3866, 0.7427, 0.3973, 0.7103, 0.3866, 0.7296, 0.3392, 0.7528, 0.3456, 0.7427, 0.3973, 0.7528, 0.3456, 0.7763, 0.3482, 0.7768, 0.3991, 0.8726, 0.3698, 0.8434, 0.3268, 0.8616, 0.3121, 0.8975, 0.3473, 0.9337, 0.2918, 0.8874, 0.273, 0.8937, 0.2502, 0.9441, 0.2602, 0.9337, 0.2918, 0.9193, 0.3219, 0.8762, 0.2934, 0.8874, 0.273, 0.8425, 0.3852, 0.8226, 0.3386, 0.8434, 0.3268, 0.8726, 0.3698, 0.8425, 0.3852, 0.8106, 0.3965, 0.8001, 0.3452, 0.8226, 0.3386, 0.6156, 0.2924, 0.6046, 0.2597, 0.6567, 0.2498, 0.6633, 0.2729, 0.6027, 0.2253, 0.6054, 0.191, 0.6573, 0.2019, 0.6542, 0.2259, 0.7125, 0.06722, 0.7447, 0.05713, 0.7539, 0.1084, 0.7308, 0.1145, 0.7783, 0.05573, 0.7772, 0.1061, 0.7539, 0.1084, 0.7447, 0.05713, 0.8975, 0.1077, 0.9191, 0.133, 0.8762, 0.1612, 0.8617, 0.1425, 0.8728, 0.08541, 0.8975, 0.1077, 0.8617, 0.1425, 0.8437, 0.1279, 0.8432, 0.07009, 0.8728, 0.08541, 0.8437, 0.1279, 0.8231, 0.116, 0.8118, 0.05868, 0.8432, 0.07009, 0.8231, 0.116, 0.8008, 0.1093, 0.7783, 0.05573, 0.8118, 0.05868, 0.8008, 0.1093, 0.7772, 0.1061, 0.6558, 0.1033, 0.6818, 0.08144, 0.7101, 0.1256, 0.6911, 0.1401, 0.6054, 0.191, 0.617, 0.1587, 0.6641, 0.1791, 0.6573, 0.2019, 0.6535, 0.3492, 0.6307, 0.3234, 0.6751, 0.2941, 0.6898, 0.3127, 0.6794, 0.3717, 0.6535, 0.3492, 0.6898, 0.3127, 0.7088, 0.3277, 0.8106, 0.3965, 0.7768, 0.3991, 0.7763, 0.3482, 0.8001, 0.3452, 0.9193, 0.3219, 0.8975, 0.3473, 0.8616, 0.3121, 0.8762, 0.2934, 0.9461, 0.2271, 0.9441, 0.2602, 0.8937, 0.2502, 0.8963, 0.2272, 0.8762, 0.2934, 0.8616, 0.3121, 0.8391, 0.2905, 0.8505, 0.2772, 0.8434, 0.3268, 0.8226, 0.3386, 0.81, 0.31, 0.8257, 0.302, 0.8226, 0.3386, 0.8001, 0.3452, 0.7932, 0.3154, 0.81, 0.31, 0.7763, 0.3482, 0.7528, 0.3456, 0.7579, 0.3153, 0.7756, 0.3168, 0.6898, 0.3127, 0.6751, 0.2941, 0.7005, 0.2765, 0.712, 0.29, 0.6751, 0.2941, 0.6633, 0.2729, 0.6928, 0.2606, 0.7005, 0.2765, 0.6641, 0.1791, 0.6761, 0.1583, 0.701, 0.1763, 0.6929, 0.1919, 0.7539, 0.1084, 0.7772, 0.1061, 0.7762, 0.1373, 0.7586, 0.1385, 0.8437, 0.1279, 0.8617, 0.1425, 0.8393, 0.164, 0.826, 0.1525, 0.8873, 0.1815, 0.8935, 0.204, 0.8645, 0.2097, 0.8588, 0.193, 0.8617, 0.1425, 0.8762, 0.1612, 0.8507, 0.1773, 0.8393, 0.164, 0.8231, 0.116, 0.8104, 0.1445, 0.7936, 0.1388, 0.8008, 0.1093, 0.6911, 0.1401, 0.7101, 0.1256, 0.726, 0.1517, 0.7126, 0.163, 0.6542, 0.2259, 0.6573, 0.2019, 0.6874, 0.2087, 0.6861, 0.2262, 0.6542, 0.2259, 0.6861, 0.2262, 0.6877, 0.2438, 0.6567, 0.2498, 0.6633, 0.2729, 0.6567, 0.2498, 0.6877, 0.2438, 0.6928, 0.2606, 0.6898, 0.3127, 0.712, 0.29, 0.7253, 0.3016, 0.7088, 0.3277, 0.8874, 0.273, 0.8585, 0.2615, 0.864, 0.2448, 0.8937, 0.2502, 0.8963, 0.2272, 0.8937, 0.2502, 0.864, 0.2448, 0.8655, 0.2273, 0.8762, 0.2934, 0.8505, 0.2772, 0.8585, 0.2615, 0.8874, 0.273, 0.8434, 0.3268, 0.8257, 0.302, 0.8391, 0.2905, 0.8616, 0.3121, 0.8001, 0.3452, 0.7763, 0.3482, 0.7756, 0.3168, 0.7932, 0.3154, 0.7528, 0.3456, 0.7296, 0.3392, 0.7411, 0.3098, 0.7579, 0.3153, 0.7088, 0.3277, 0.7253, 0.3016, 0.7411, 0.3098, 0.7296, 0.3392, 0.6573, 0.2019, 0.6641, 0.1791, 0.6929, 0.1919, 0.6874, 0.2087, 0.6761, 0.1583, 0.6911, 0.1401, 0.7126, 0.163, 0.701, 0.1763, 0.7101, 0.1256, 0.7308, 0.1145, 0.7418, 0.1438, 0.726, 0.1517, 0.7539, 0.1084, 0.7586, 0.1385, 0.7418, 0.1438, 0.7308, 0.1145, 0.8008, 0.1093, 0.7936, 0.1388, 0.7762, 0.1373, 0.7772, 0.1061, 0.8437, 0.1279, 0.826, 0.1525, 0.8104, 0.1445, 0.8231, 0.116, 0.8762, 0.1612, 0.8873, 0.1815, 0.8588, 0.193, 0.8507, 0.1773, 0.8935, 0.204, 0.8963, 0.2272, 0.8655, 0.2273, 0.8645, 0.2097, 0.826, 0.1525, 0.8393, 0.164, 0.7948, 0.2079, 0.7908, 0.2043, 0.7586, 0.1385, 0.77, 0.2, 0.7649, 0.2017, 0.7418, 0.1438, 0.726, 0.1517, 0.76, 0.204, 0.756, 0.2075, 0.7126, 0.163, 0.701, 0.1763, 0.7525, 0.2114, 0.7502, 0.2162, 0.6929, 0.1919, 0.6874, 0.2087, 0.6929, 0.1919, 0.7502, 0.2162, 0.7485, 0.2212, 0.6877, 0.2438, 0.6861, 0.2262, 0.7482, 0.2265, 0.7487, 0.2318, 0.7005, 0.2765, 0.6928, 0.2606, 0.7505, 0.2367, 0.753, 0.2415, 0.7253, 0.3016, 0.712, 0.29, 0.7568, 0.2455, 0.7608, 0.2492, 0.7579, 0.3153, 0.7708, 0.2535, 0.7762, 0.2538, 0.7756, 0.3168, 0.8257, 0.302, 0.7916, 0.2497, 0.7956, 0.2462, 0.8391, 0.2905, 0.864, 0.2448, 0.803, 0.2323, 0.8032, 0.227, 0.8655, 0.2273, 0.8585, 0.2615, 0.8505, 0.2772, 0.7991, 0.2422, 0.8014, 0.2374, 0.8391, 0.2905, 0.7956, 0.2462, 0.7991, 0.2422, 0.8505, 0.2772, 0.81, 0.31, 0.7867, 0.2519, 0.7916, 0.2497, 0.8257, 0.302, 0.7411, 0.3098, 0.7253, 0.3016, 0.7608, 0.2492, 0.7658, 0.2516, 0.712, 0.29, 0.7005, 0.2765, 0.753, 0.2415, 0.7568, 0.2455, 0.6861, 0.2262, 0.6874, 0.2087, 0.7485, 0.2212, 0.7482, 0.2265, 0.7126, 0.163, 0.756, 0.2075, 0.7525, 0.2114, 0.701, 0.1763, 0.7762, 0.1373, 0.7936, 0.1388, 0.7808, 0.2001, 0.7754, 0.1997, 0.8104, 0.1445, 0.7859, 0.2019, 0.7808, 0.2001, 0.7936, 0.1388, 0.8104, 0.1445, 0.826, 0.1525, 0.7908, 0.2043, 0.7859, 0.2019, 0.8393, 0.164, 0.8507, 0.1773, 0.7984, 0.212, 0.7948, 0.2079, 0.8588, 0.193, 0.8008, 0.2168, 0.7984, 0.212, 0.8507, 0.1773, 0.8588, 0.193, 0.8645, 0.2097, 0.8027, 0.2217, 0.8008, 0.2168, 0.8645, 0.2097, 0.8655, 0.2273, 0.8032, 0.227, 0.8027, 0.2217, 0.7586, 0.1385, 0.7762, 0.1373, 0.7754, 0.1997, 0.77, 0.2, 0.726, 0.1517, 0.7418, 0.1438, 0.7649, 0.2017, 0.76, 0.204, 0.6928, 0.2606, 0.6877, 0.2438, 0.7487, 0.2318, 0.7505, 0.2367, 0.7579, 0.3153, 0.7411, 0.3098, 0.7658, 0.2516, 0.7708, 0.2535, 0.7932, 0.3154, 0.7756, 0.3168, 0.7762, 0.2538, 0.7816, 0.2537, 0.81, 0.31, 0.7932, 0.3154, 0.7816, 0.2537, 0.7867, 0.2519, 0.864, 0.2448, 0.8585, 0.2615, 0.8014, 0.2374, 0.803, 0.2323, 0.2866, 0.2701, 0.286, 0.27, 0.2884, 0.2505, 0.2928, 0.2515, 0.2884, 0.2716, 0.2881, 0.2711, 0.3036, 0.259, 0.306, 0.2627, 0.2888, 0.2728, 0.2887, 0.2722, 0.3077, 0.2668, 0.3086, 0.2712, 0.2888, 0.2734, 0.2888, 0.2728, 0.3086, 0.2712, 0.3084, 0.2756, 0.2886, 0.274, 0.2888, 0.2734, 0.3084, 0.2756, 0.3074, 0.28, 0.288, 0.2751, 0.2884, 0.2746, 0.3056, 0.2841, 0.3031, 0.2877, 0.2875, 0.2755, 0.288, 0.2751, 0.3031, 0.2877, 0.2999, 0.2908, 0.287, 0.2758, 0.2961, 0.2932, 0.292, 0.2948, 0.2864, 0.276, 0.2864, 0.276, 0.292, 0.2948, 0.2876, 0.2956, 0.2858, 0.2761, 0.284, 0.2757, 0.2846, 0.2759, 0.2788, 0.2946, 0.2748, 0.2928, 0.2831, 0.2749, 0.2681, 0.287, 0.2657, 0.2833, 0.2828, 0.2744, 0.2826, 0.2738, 0.2828, 0.2744, 0.2657, 0.2833, 0.2641, 0.2792, 0.2825, 0.2733, 0.2826, 0.2738, 0.2641, 0.2792, 0.2634, 0.2748, 0.2825, 0.2733, 0.2634, 0.2748, 0.2634, 0.2704, 0.2825, 0.2727, 0.2827, 0.2721, 0.2825, 0.2727, 0.2634, 0.2704, 0.2643, 0.2661, 0.2827, 0.2721, 0.2643, 0.2661, 0.266, 0.262, 0.2829, 0.2716, 0.2829, 0.2716, 0.266, 0.262, 0.2686, 0.2584, 0.2832, 0.2711, 0.2842, 0.2703, 0.2755, 0.2529, 0.2796, 0.2512, 0.2847, 0.2701, 0.2847, 0.2701, 0.2796, 0.2512, 0.284, 0.2505, 0.2853, 0.27, 0.286, 0.27, 0.2853, 0.27, 0.284, 0.2505, 0.2884, 0.2505, 0.2831, 0.2749, 0.2835, 0.2753, 0.2711, 0.2902, 0.2681, 0.287, 0.2835, 0.2753, 0.284, 0.2757, 0.2748, 0.2928, 0.2711, 0.2902, 0.2884, 0.2746, 0.2886, 0.274, 0.3074, 0.28, 0.3056, 0.2841, 0.2881, 0.2711, 0.2877, 0.2707, 0.3005, 0.2558, 0.3036, 0.259, 0.2877, 0.2707, 0.2871, 0.2703, 0.2968, 0.2533, 0.3005, 0.2558, 0.2871, 0.2703, 0.2866, 0.2701, 0.2928, 0.2515, 0.2968, 0.2533, 0.2852, 0.2761, 0.2858, 0.2761, 0.2876, 0.2956, 0.2832, 0.2955, 0.2846, 0.2759, 0.2852, 0.2761, 0.2832, 0.2955, 0.2788, 0.2946, 0.2842, 0.2703, 0.2837, 0.2706, 0.2717, 0.2553, 0.2755, 0.2529, 0.2832, 0.2711, 0.2686, 0.2584, 0.2717, 0.2553, 0.2837, 0.2706, 0.287, 0.2758, 0.2875, 0.2755, 0.2999, 0.2908, 0.2961, 0.2932, 0.2884, 0.2716, 0.306, 0.2627, 0.3077, 0.2668, 0.2887, 0.2722, 0.306, 0.2627, 0.4316, 0.1981, 0.4428, 0.2277, 0.3077, 0.2668, 0.2961, 0.2932, 0.2999, 0.2908, 0.3917, 0.4019, 0.3652, 0.4207, 0.2686, 0.2584, 0.1537, 0.1598, 0.1791, 0.1367, 0.2717, 0.2553, 0.2755, 0.2529, 0.2717, 0.2553, 0.1791, 0.1367, 0.2085, 0.1195, 0.2788, 0.2946, 0.2832, 0.2955, 0.2696, 0.4432, 0.2363, 0.4377, 0.2832, 0.2955, 0.2876, 0.2956, 0.303, 0.4419, 0.2696, 0.4432, 0.2968, 0.2533, 0.2928, 0.2515, 0.3383, 0.1139, 0.3678, 0.1278, 0.3005, 0.2558, 0.2968, 0.2533, 0.3678, 0.1278, 0.3936, 0.1473, 0.3036, 0.259, 0.3005, 0.2558, 0.3936, 0.1473, 0.4153, 0.1708, 0.3056, 0.2841, 0.3074, 0.28, 0.4424, 0.3216, 0.431, 0.3513, 0.2711, 0.2902, 0.2748, 0.2928, 0.2044, 0.4258, 0.1753, 0.4075, 0.2681, 0.287, 0.2711, 0.2902, 0.1753, 0.4075, 0.1501, 0.3837, 0.2884, 0.2505, 0.284, 0.2505, 0.2735, 0.1038, 0.3066, 0.1055, 0.2796, 0.2512, 0.2403, 0.1083, 0.2735, 0.1038, 0.284, 0.2505, 0.2755, 0.2529, 0.2085, 0.1195, 0.2403, 0.1083, 0.2796, 0.2512, 0.266, 0.262, 0.133, 0.1876, 0.1537, 0.1598, 0.2686, 0.2584, 0.2643, 0.2661, 0.1184, 0.2192, 0.133, 0.1876, 0.266, 0.262, 0.2643, 0.2661, 0.2634, 0.2704, 0.1102, 0.2533, 0.1184, 0.2192, 0.2634, 0.2748, 0.1091, 0.2885, 0.1102, 0.2533, 0.2634, 0.2704, 0.2634, 0.2748, 0.2641, 0.2792, 0.1162, 0.3229, 0.1091, 0.2885, 0.2641, 0.2792, 0.2657, 0.2833, 0.1303, 0.3551, 0.1162, 0.3229, 0.2681, 0.287, 0.1501, 0.3837, 0.1303, 0.3551, 0.2657, 0.2833, 0.2748, 0.2928, 0.2788, 0.2946, 0.2363, 0.4377, 0.2044, 0.4258, 0.292, 0.2948, 0.3353, 0.4344, 0.303, 0.4419, 0.2876, 0.2956, 0.2961, 0.2932, 0.3652, 0.4207, 0.3353, 0.4344, 0.292, 0.2948, 0.2999, 0.2908, 0.3031, 0.2877, 0.4138, 0.3782, 0.3917, 0.4019, 0.3031, 0.2877, 0.3056, 0.2841, 0.431, 0.3513, 0.4138, 0.3782, 0.3074, 0.28, 0.3084, 0.2756, 0.4483, 0.2905, 0.4424, 0.3216, 0.3084, 0.2756, 0.3086, 0.2712, 0.4478, 0.2589, 0.4483, 0.2905, 0.3086, 0.2712, 0.3077, 0.2668, 0.4428, 0.2277, 0.4478, 0.2589, 0.306, 0.2627, 0.3036, 0.259, 0.4153, 0.1708, 0.4316, 0.1981, 0.2928, 0.2515, 0.2884, 0.2505, 0.3066, 0.1055, 0.3383, 0.1139, 0.3383, 0.1139, 0.3066, 0.1055, 0.323, 0.004122, 0.3738, 0.01849, 0.4316, 0.1981, 0.4153, 0.1708, 0.4946, 0.1115, 0.5203, 0.1548, 0.4478, 0.2589, 0.4428, 0.2277, 0.5375, 0.2016, 0.5461, 0.2503, 0.4483, 0.2905, 0.4478, 0.2589, 0.5461, 0.2503, 0.5461, 0.2997, 0.4424, 0.3216, 0.4483, 0.2905, 0.5461, 0.2997, 0.5373, 0.3487, 0.4138, 0.3782, 0.431, 0.3513, 0.5195, 0.3959, 0.493, 0.4392, 0.3917, 0.4019, 0.4138, 0.3782, 0.493, 0.4392, 0.4584, 0.4774, 0.3652, 0.4207, 0.4167, 0.5085, 0.3692, 0.5315, 0.3353, 0.4344, 0.3353, 0.4344, 0.3692, 0.5315, 0.3176, 0.5447, 0.303, 0.4419, 0.2044, 0.4258, 0.2363, 0.4377, 0.2097, 0.5402, 0.1574, 0.5219, 0.1501, 0.3837, 0.06771, 0.4548, 0.03453, 0.4082, 0.1303, 0.3551, 0.1162, 0.3229, 0.1303, 0.3551, 0.03453, 0.4082, 0.01117, 0.3553, 0.1091, 0.2885, 0.1162, 0.3229, 0.01117, 0.3553, 0.0, 0.298, 0.1091, 0.2885, 0.0, 0.298, 0.001078, 0.2398, 0.1102, 0.2533, 0.1184, 0.2192, 0.1102, 0.2533, 0.001078, 0.2398, 0.0149, 0.1836, 0.1184, 0.2192, 0.0149, 0.1836, 0.03948, 0.1319, 0.133, 0.1876, 0.133, 0.1876, 0.03948, 0.1319, 0.07406, 0.08698, 0.1537, 0.1598, 0.2085, 0.1195, 0.1645, 0.02317, 0.2163, 0.006212, 0.2403, 0.1083, 0.2403, 0.1083, 0.2163, 0.006212, 0.27, 0.0, 0.2735, 0.1038, 0.3066, 0.1055, 0.2735, 0.1038, 0.27, 0.0, 0.323, 0.004122, 0.1501, 0.3837, 0.1753, 0.4075, 0.1096, 0.4931, 0.06771, 0.4548, 0.1753, 0.4075, 0.2044, 0.4258, 0.1574, 0.5219, 0.1096, 0.4931, 0.431, 0.3513, 0.4424, 0.3216, 0.5373, 0.3487, 0.5195, 0.3959, 0.4153, 0.1708, 0.3936, 0.1473, 0.461, 0.07345, 0.4946, 0.1115, 0.3936, 0.1473, 0.3678, 0.1278, 0.4203, 0.04183, 0.461, 0.07345, 0.3678, 0.1278, 0.3383, 0.1139, 0.3738, 0.01849, 0.4203, 0.04183, 0.2696, 0.4432, 0.303, 0.4419, 0.3176, 0.5447, 0.2637, 0.548, 0.2363, 0.4377, 0.2696, 0.4432, 0.2637, 0.548, 0.2097, 0.5402, 0.2085, 0.1195, 0.1791, 0.1367, 0.1162, 0.05029, 0.1645, 0.02317, 0.1537, 0.1598, 0.07406, 0.08698, 0.1162, 0.05029, 0.1791, 0.1367, 0.3652, 0.4207, 0.3917, 0.4019, 0.4584, 0.4774, 0.4167, 0.5085, 0.4316, 0.1981, 0.5203, 0.1548, 0.5375, 0.2016, 0.4428, 0.2277, 0.9233, 0.4274, 0.854, 0.4345, 0.8398, 0.3651, 0.9058, 0.3448, 0.4608, 0.05645, 0.545, 0.05645, 0.5391, 0.124, 0.4686, 0.1249, 0.3297, 0.8913, 0.357, 0.8253, 0.4283, 0.8453, 0.4154, 0.9173, 0.5063, 0.9242, 0.4154, 0.9173, 0.4283, 0.8453, 0.5035, 0.85, 0.1706, 0.2197, 0.2285, 0.1583, 0.2736, 0.2107, 0.2239, 0.2619, 0.2285, 0.1583, 0.2982, 0.1086, 0.3327, 0.1692, 0.2736, 0.2107, 0.8779, 0.6842, 0.8284, 0.7613, 0.7704, 0.7141, 0.8124, 0.6501, 0.9102, 0.6001, 0.8779, 0.6842, 0.8124, 0.6501, 0.8406, 0.58, 0.9251, 0.5133, 0.9102, 0.6001, 0.8406, 0.58, 0.8543, 0.5071, 0.7, 0.1038, 0.7663, 0.1466, 0.7262, 0.1979, 0.6702, 0.162, 0.09679, 0.363, 0.1267, 0.2891, 0.1852, 0.3202, 0.1581, 0.3826, 0.08088, 0.4382, 0.09679, 0.363, 0.1581, 0.3826, 0.143, 0.4466, 0.7632, 0.8273, 0.685, 0.8782, 0.6511, 0.8109, 0.7158, 0.7686, 0.5979, 0.911, 0.5791, 0.8383, 0.6511, 0.8109, 0.685, 0.8782, 0.5063, 0.9242, 0.5035, 0.85, 0.5791, 0.8383, 0.5979, 0.911, 0.2537, 0.8485, 0.2932, 0.7914, 0.357, 0.8253, 0.3297, 0.8913, 0.1905, 0.7925, 0.2391, 0.7464, 0.2932, 0.7914, 0.2537, 0.8485, 0.1905, 0.7925, 0.1424, 0.7274, 0.1967, 0.6932, 0.2391, 0.7464, 0.1094, 0.6579, 0.166, 0.6351, 0.1967, 0.6932, 0.1424, 0.7274, 0.1094, 0.6579, 0.08752, 0.5869, 0.1472, 0.5737, 0.166, 0.6351, 0.08752, 0.5869, 0.07786, 0.5133, 0.1393, 0.5107, 0.1472, 0.5737, 0.08088, 0.4382, 0.143, 0.4466, 0.1393, 0.5107, 0.07786, 0.5133, 0.1267, 0.2891, 0.1706, 0.2197, 0.2239, 0.2619, 0.1852, 0.3202, 0.377, 0.07403, 0.3986, 0.1402, 0.3327, 0.1692, 0.2982, 0.1086, 0.4608, 0.05645, 0.4686, 0.1249, 0.3986, 0.1402, 0.377, 0.07403, 0.545, 0.05645, 0.6258, 0.0729, 0.6072, 0.1367, 0.5391, 0.124, 0.6258, 0.0729, 0.7, 0.1038, 0.6702, 0.162, 0.6072, 0.1367, 0.7663, 0.1466, 0.8243, 0.2009, 0.7739, 0.2444, 0.7262, 0.1979, 0.8243, 0.2009, 0.8733, 0.2672, 0.8126, 0.3007, 0.7739, 0.2444, 0.8733, 0.2672, 0.9058, 0.3448, 0.8398, 0.3651, 0.8126, 0.3007, 0.9233, 0.4274, 0.9251, 0.5133, 0.8543, 0.5071, 0.854, 0.4345, 0.8284, 0.7613, 0.7632, 0.8273, 0.7158, 0.7686, 0.7704, 0.7141, 0.7704, 0.7141, 0.7158, 0.7686, 0.7013, 0.7504, 0.7527, 0.6994, 0.854, 0.4345, 0.8543, 0.5071, 0.8323, 0.5048, 0.8325, 0.4365, 0.8126, 0.3007, 0.8398, 0.3651, 0.8194, 0.3712, 0.7939, 0.3107, 0.7739, 0.2444, 0.8126, 0.3007, 0.7939, 0.3107, 0.7583, 0.2575, 0.7262, 0.1979, 0.7739, 0.2444, 0.7583, 0.2575, 0.7138, 0.2137, 0.6072, 0.1367, 0.6702, 0.162, 0.6612, 0.1801, 0.6017, 0.1565, 0.5391, 0.124, 0.6072, 0.1367, 0.6017, 0.1565, 0.5375, 0.1449, 0.4686, 0.1249, 0.4712, 0.146, 0.4055, 0.1607, 0.3986, 0.1402, 0.3986, 0.1402, 0.4055, 0.1607, 0.3434, 0.188, 0.3327, 0.1692, 0.1852, 0.3202, 0.2239, 0.2619, 0.2405, 0.2752, 0.2036, 0.3302, 0.143, 0.4466, 0.1625, 0.4494, 0.1586, 0.51, 0.1393, 0.5107, 0.1472, 0.5737, 0.1393, 0.5107, 0.1586, 0.51, 0.166, 0.5695, 0.166, 0.6351, 0.1472, 0.5737, 0.166, 0.5695, 0.1837, 0.6277, 0.166, 0.6351, 0.1837, 0.6277, 0.2135, 0.6822, 0.1967, 0.6932, 0.2391, 0.7464, 0.1967, 0.6932, 0.2135, 0.6822, 0.2539, 0.7318, 0.2391, 0.7464, 0.2539, 0.7318, 0.3052, 0.7736, 0.2932, 0.7914, 0.2932, 0.7914, 0.3052, 0.7736, 0.3652, 0.8049, 0.357, 0.8253, 0.5035, 0.85, 0.5026, 0.8272, 0.5733, 0.816, 0.5791, 0.8383, 0.5791, 0.8383, 0.5733, 0.816, 0.6407, 0.7901, 0.6511, 0.8109, 0.7158, 0.7686, 0.6511, 0.8109, 0.6407, 0.7901, 0.7013, 0.7504, 0.143, 0.4466, 0.1581, 0.3826, 0.1772, 0.389, 0.1625, 0.4494, 0.1581, 0.3826, 0.1852, 0.3202, 0.2036, 0.3302, 0.1772, 0.389, 0.6702, 0.162, 0.7262, 0.1979, 0.7138, 0.2137, 0.6612, 0.1801, 0.8543, 0.5071, 0.8406, 0.58, 0.8191, 0.5734, 0.8323, 0.5048, 0.8406, 0.58, 0.8124, 0.6501, 0.7922, 0.6393, 0.8191, 0.5734, 0.8124, 0.6501, 0.7704, 0.7141, 0.7527, 0.6994, 0.7922, 0.6393, 0.2736, 0.2107, 0.3327, 0.1692, 0.3434, 0.188, 0.2877, 0.227, 0.2239, 0.2619, 0.2736, 0.2107, 0.2877, 0.227, 0.2405, 0.2752, 0.5035, 0.85, 0.4283, 0.8453, 0.4322, 0.8232, 0.5026, 0.8272, 0.357, 0.8253, 0.3652, 0.8049, 0.4322, 0.8232, 0.4283, 0.8453, 0.4686, 0.1249, 0.5391, 0.124, 0.5375, 0.1449, 0.4712, 0.146, 0.854, 0.4345, 0.8325, 0.4365, 0.8194, 0.3712, 0.8398, 0.3651, 0.8325, 0.4365, 0.7017, 0.4436, 0.6965, 0.4027, 0.8194, 0.3712, 0.4712, 0.146, 0.5375, 0.1449, 0.5308, 0.2704, 0.489, 0.2724, 0.3652, 0.8049, 0.4089, 0.6833, 0.4502, 0.6926, 0.4322, 0.8232, 0.5026, 0.8272, 0.4322, 0.8232, 0.4502, 0.6926, 0.4934, 0.6935, 0.2405, 0.2752, 0.2877, 0.227, 0.3727, 0.3283, 0.3417, 0.3618, 0.2877, 0.227, 0.3434, 0.188, 0.4084, 0.3019, 0.3727, 0.3283, 0.7922, 0.6393, 0.7527, 0.6994, 0.6464, 0.6113, 0.6713, 0.5735, 0.8191, 0.5734, 0.7922, 0.6393, 0.6713, 0.5735, 0.6887, 0.5312, 0.8323, 0.5048, 0.8191, 0.5734, 0.6887, 0.5312, 0.6979, 0.4865, 0.6612, 0.1801, 0.7138, 0.2137, 0.6389, 0.3093, 0.6097, 0.2919, 0.1772, 0.389, 0.2036, 0.3302, 0.3157, 0.4001, 0.2939, 0.4364, 0.1625, 0.4494, 0.1772, 0.389, 0.2939, 0.4364, 0.2812, 0.4736, 0.7013, 0.7504, 0.6407, 0.7901, 0.5775, 0.6685, 0.6146, 0.6434, 0.5733, 0.816, 0.5364, 0.6853, 0.5775, 0.6685, 0.6407, 0.7901, 0.5026, 0.8272, 0.4934, 0.6935, 0.5364, 0.6853, 0.5733, 0.816, 0.3052, 0.7736, 0.3712, 0.6659, 0.4089, 0.6833, 0.3652, 0.8049, 0.2539, 0.7318, 0.3384, 0.6417, 0.3712, 0.6659, 0.3052, 0.7736, 0.2539, 0.7318, 0.2135, 0.6822, 0.3121, 0.6119, 0.3384, 0.6417, 0.1837, 0.6277, 0.2928, 0.5777, 0.3121, 0.6119, 0.2135, 0.6822, 0.1837, 0.6277, 0.166, 0.5695, 0.2813, 0.5407, 0.2928, 0.5777, 0.166, 0.5695, 0.1586, 0.51, 0.2768, 0.5072, 0.2813, 0.5407, 0.1625, 0.4494, 0.2812, 0.4736, 0.2768, 0.5072, 0.1586, 0.51, 0.2036, 0.3302, 0.2405, 0.2752, 0.3417, 0.3618, 0.3157, 0.4001, 0.4055, 0.1607, 0.4477, 0.283, 0.4084, 0.3019, 0.3434, 0.188, 0.4712, 0.146, 0.489, 0.2724, 0.4477, 0.283, 0.4055, 0.1607, 0.5375, 0.1449, 0.6017, 0.1565, 0.5716, 0.277, 0.5308, 0.2704, 0.6017, 0.1565, 0.6612, 0.1801, 0.6097, 0.2919, 0.5716, 0.277, 0.7138, 0.2137, 0.7583, 0.2575, 0.6624, 0.3334, 0.6389, 0.3093, 0.7583, 0.2575, 0.7939, 0.3107, 0.6831, 0.3654, 0.6624, 0.3334, 0.7939, 0.3107, 0.8194, 0.3712, 0.6965, 0.4027, 0.6831, 0.3654, 0.8325, 0.4365, 0.8323, 0.5048, 0.6979, 0.4865, 0.7017, 0.4436, 0.7527, 0.6994, 0.7013, 0.7504, 0.6146, 0.6434, 0.6464, 0.6113, 0.572, 0.4304, 0.5554, 0.4236, 0.6227, 0.203, 0.677, 0.2281, 0.6112, 0.4692, 0.6065, 0.46, 0.7968, 0.353, 0.8173, 0.4061, 0.6137, 0.4936, 0.6133, 0.4794, 0.8276, 0.4614, 0.8266, 0.518, 0.6106, 0.5081, 0.6137, 0.4936, 0.8266, 0.518, 0.8173, 0.5744, 0.604, 0.5221, 0.6106, 0.5081, 0.8173, 0.5744, 0.7966, 0.6283, 0.5815, 0.5471, 0.5942, 0.5356, 0.7663, 0.6783, 0.7257, 0.7221, 0.5663, 0.5559, 0.5815, 0.5471, 0.7257, 0.7221, 0.6773, 0.7583, 0.5492, 0.5617, 0.6218, 0.7844, 0.5626, 0.7998, 0.5314, 0.5662, 0.5314, 0.5662, 0.5626, 0.7998, 0.5002, 0.8028, 0.5135, 0.5671, 0.4659, 0.5494, 0.4801, 0.5585, 0.3782, 0.7728, 0.3235, 0.7403, 0.4455, 0.5251, 0.239, 0.6454, 0.2129, 0.5867, 0.4401, 0.5117, 0.438, 0.4982, 0.4401, 0.5117, 0.2129, 0.5867, 0.1989, 0.5239, 0.4389, 0.4855, 0.438, 0.4982, 0.1989, 0.5239, 0.1986, 0.4595, 0.4389, 0.4855, 0.1986, 0.4595, 0.2134, 0.3972, 0.4416, 0.4757, 0.447, 0.4665, 0.4416, 0.4757, 0.2134, 0.3972, 0.2408, 0.3405, 0.447, 0.4665, 0.2408, 0.3405, 0.279, 0.2896, 0.4566, 0.4536, 0.4566, 0.4536, 0.279, 0.2896, 0.3261, 0.2483, 0.4697, 0.4423, 0.5016, 0.4243, 0.4398, 0.1954, 0.5015, 0.1859, 0.5195, 0.4205, 0.5195, 0.4205, 0.5015, 0.1859, 0.5632, 0.189, 0.5376, 0.4202, 0.5554, 0.4236, 0.5376, 0.4202, 0.5632, 0.189, 0.6227, 0.203, 0.4455, 0.5251, 0.4543, 0.5377, 0.2766, 0.6969, 0.239, 0.6454, 0.4543, 0.5377, 0.4659, 0.5494, 0.3235, 0.7403, 0.2766, 0.6969, 0.5942, 0.5356, 0.604, 0.5221, 0.7966, 0.6283, 0.7663, 0.6783, 0.6065, 0.46, 0.5984, 0.4496, 0.7656, 0.3046, 0.7968, 0.353, 0.5984, 0.4496, 0.5866, 0.4388, 0.7257, 0.2623, 0.7656, 0.3046, 0.5866, 0.4388, 0.572, 0.4304, 0.677, 0.2281, 0.7257, 0.2623, 0.4961, 0.5645, 0.5135, 0.5671, 0.5002, 0.8028, 0.4378, 0.7942, 0.4801, 0.5585, 0.4961, 0.5645, 0.4378, 0.7942, 0.3782, 0.7728, 0.5016, 0.4243, 0.4848, 0.4317, 0.3805, 0.216, 0.4398, 0.1954, 0.4697, 0.4423, 0.3261, 0.2483, 0.3805, 0.216, 0.4848, 0.4317, 0.5492, 0.5617, 0.5663, 0.5559, 0.6773, 0.7583, 0.6218, 0.7844, 0.6112, 0.4692, 0.8173, 0.4061, 0.8276, 0.4614, 0.6133, 0.4794, 0.8173, 0.4061, 0.895, 0.3841, 0.9076, 0.4543, 0.8276, 0.4614, 0.6218, 0.7844, 0.6773, 0.7583, 0.7222, 0.8322, 0.6523, 0.8664, 0.3261, 0.2483, 0.2734, 0.1751, 0.3429, 0.1346, 0.3805, 0.216, 0.4398, 0.1954, 0.3805, 0.216, 0.3429, 0.1346, 0.4188, 0.1087, 0.3782, 0.7728, 0.4378, 0.7942, 0.4166, 0.8818, 0.3398, 0.8551, 0.4378, 0.7942, 0.5002, 0.8028, 0.4967, 0.8922, 0.4166, 0.8818, 0.7257, 0.2623, 0.677, 0.2281, 0.7202, 0.1548, 0.7808, 0.1994, 0.7656, 0.3046, 0.7257, 0.2623, 0.7808, 0.1994, 0.831, 0.2543, 0.7968, 0.353, 0.7656, 0.3046, 0.831, 0.2543, 0.8695, 0.3164, 0.7663, 0.6783, 0.7966, 0.6283, 0.8711, 0.6642, 0.8335, 0.7284, 0.2766, 0.6969, 0.3235, 0.7403, 0.2691, 0.8135, 0.2083, 0.7581, 0.239, 0.6454, 0.2766, 0.6969, 0.2083, 0.7581, 0.1593, 0.6916, 0.6227, 0.203, 0.5632, 0.189, 0.5761, 0.1025, 0.6512, 0.1217, 0.5015, 0.1859, 0.4974, 0.09779, 0.5761, 0.1025, 0.5632, 0.189, 0.4398, 0.1954, 0.4188, 0.1087, 0.4974, 0.09779, 0.5015, 0.1859, 0.279, 0.2896, 0.2126, 0.2281, 0.2734, 0.1751, 0.3261, 0.2483, 0.2408, 0.3405, 0.163, 0.2929, 0.2126, 0.2281, 0.279, 0.2896, 0.2408, 0.3405, 0.2134, 0.3972, 0.1267, 0.3671, 0.163, 0.2929, 0.1986, 0.4595, 0.1074, 0.4489, 0.1267, 0.3671, 0.2134, 0.3972, 0.1986, 0.4595, 0.1989, 0.5239, 0.1067, 0.5336, 0.1074, 0.4489, 0.1989, 0.5239, 0.2129, 0.5867, 0.125, 0.6156, 0.1067, 0.5336, 0.239, 0.6454, 0.1593, 0.6916, 0.125, 0.6156, 0.2129, 0.5867, 0.3235, 0.7403, 0.3782, 0.7728, 0.3398, 0.8551, 0.2691, 0.8135, 0.5626, 0.7998, 0.5763, 0.8871, 0.4967, 0.8922, 0.5002, 0.8028, 0.6218, 0.7844, 0.6523, 0.8664, 0.5763, 0.8871, 0.5626, 0.7998, 0.6773, 0.7583, 0.7257, 0.7221, 0.7834, 0.7851, 0.7222, 0.8322, 0.7257, 0.7221, 0.7663, 0.6783, 0.8335, 0.7284, 0.7834, 0.7851, 0.7966, 0.6283, 0.8173, 0.5744, 0.8958, 0.5957, 0.8711, 0.6642, 0.8173, 0.5744, 0.8266, 0.518, 0.9076, 0.5251, 0.8958, 0.5957, 0.8266, 0.518, 0.8276, 0.4614, 0.9076, 0.4543, 0.9076, 0.5251, 0.8173, 0.4061, 0.7968, 0.353, 0.8695, 0.3164, 0.895, 0.3841, 0.677, 0.2281, 0.6227, 0.203, 0.6512, 0.1217, 0.7202, 0.1548, 0.6965, 0.8984, 0.6132, 0.9254, 0.5981, 0.8545, 0.6675, 0.8314, 0.9377, 0.645, 0.8967, 0.7265, 0.8332, 0.686, 0.8663, 0.6178, 0.9671, 0.4594, 0.9619, 0.5552, 0.8846, 0.5432, 0.8862, 0.4655, 0.9475, 0.3654, 0.9671, 0.4594, 0.8862, 0.4655, 0.8729, 0.389, 0.91, 0.2803, 0.9475, 0.3654, 0.8729, 0.389, 0.8435, 0.318, 0.7915, 0.1443, 0.8571, 0.206, 0.8005, 0.2556, 0.7464, 0.2034, 0.7159, 0.09735, 0.7915, 0.1443, 0.7464, 0.2034, 0.6836, 0.1636, 0.6332, 0.06631, 0.6147, 0.137, 0.5426, 0.1246, 0.5469, 0.05225, 0.5469, 0.05225, 0.5426, 0.1246, 0.4699, 0.1264, 0.46, 0.0552, 0.2294, 0.1596, 0.2983, 0.1102, 0.3339, 0.1714, 0.2759, 0.2123, 0.1274, 0.2911, 0.189, 0.322, 0.1629, 0.3863, 0.09756, 0.3678, 0.08299, 0.4474, 0.09756, 0.3678, 0.1629, 0.3863, 0.1494, 0.4537, 0.08298, 0.5266, 0.08299, 0.4474, 0.1494, 0.4537, 0.1475, 0.5217, 0.08298, 0.5266, 0.1475, 0.5217, 0.1597, 0.5886, 0.09493, 0.6048, 0.1214, 0.6813, 0.09493, 0.6048, 0.1597, 0.5886, 0.1832, 0.6532, 0.1214, 0.6813, 0.1832, 0.6532, 0.2187, 0.7128, 0.1624, 0.7526, 0.1624, 0.7526, 0.2187, 0.7128, 0.265, 0.7653, 0.2169, 0.8155, 0.3587, 0.9057, 0.3847, 0.8398, 0.454, 0.8585, 0.4411, 0.9288, 0.4411, 0.9288, 0.454, 0.8585, 0.5259, 0.8637, 0.527, 0.9356, 0.6132, 0.9254, 0.527, 0.9356, 0.5259, 0.8637, 0.5981, 0.8545, 0.1274, 0.2911, 0.1717, 0.2207, 0.2268, 0.2631, 0.189, 0.322, 0.1717, 0.2207, 0.2294, 0.1596, 0.2759, 0.2123, 0.2268, 0.2631, 0.8571, 0.206, 0.91, 0.2803, 0.8435, 0.318, 0.8005, 0.2556, 0.8967, 0.7265, 0.8412, 0.7974, 0.7876, 0.7458, 0.8332, 0.686, 0.8412, 0.7974, 0.7735, 0.8553, 0.7316, 0.7946, 0.7876, 0.7458, 0.7735, 0.8553, 0.6965, 0.8984, 0.6675, 0.8314, 0.7316, 0.7946, 0.3762, 0.07491, 0.46, 0.0552, 0.4699, 0.1264, 0.3996, 0.1424, 0.2983, 0.1102, 0.3762, 0.07491, 0.3996, 0.1424, 0.3339, 0.1714, 0.3587, 0.9057, 0.2831, 0.8673, 0.3211, 0.8081, 0.3847, 0.8398, 0.2169, 0.8155, 0.265, 0.7653, 0.3211, 0.8081, 0.2831, 0.8673, 0.6332, 0.06631, 0.7159, 0.09735, 0.6836, 0.1636, 0.6147, 0.137, 0.9377, 0.645, 0.8663, 0.6178, 0.8846, 0.5432, 0.9619, 0.5552, 0.8663, 0.6178, 0.6879, 0.5552, 0.6968, 0.5182, 0.8846, 0.5432, 0.6147, 0.137, 0.6836, 0.1636, 0.598, 0.328, 0.5635, 0.3139, 0.265, 0.7653, 0.3844, 0.6341, 0.4135, 0.6556, 0.3211, 0.8081, 0.3847, 0.8398, 0.3211, 0.8081, 0.4135, 0.6556, 0.4465, 0.6711, 0.3339, 0.1714, 0.3996, 0.1424, 0.4542, 0.3145, 0.4205, 0.3288, 0.3996, 0.1424, 0.4699, 0.1264, 0.4902, 0.3072, 0.4542, 0.3145, 0.7316, 0.7946, 0.6675, 0.8314, 0.5901, 0.6642, 0.6221, 0.6451, 0.7876, 0.7458, 0.7316, 0.7946, 0.6221, 0.6451, 0.6498, 0.6199, 0.8332, 0.686, 0.7876, 0.7458, 0.6498, 0.6199, 0.6721, 0.5896, 0.8005, 0.2556, 0.8435, 0.318, 0.6767, 0.4068, 0.6558, 0.3753, 0.2268, 0.2631, 0.2759, 0.2123, 0.3902, 0.3491, 0.3647, 0.3748, 0.189, 0.322, 0.2268, 0.2631, 0.3647, 0.3748, 0.3445, 0.4047, 0.5981, 0.8545, 0.5259, 0.8637, 0.5187, 0.682, 0.5552, 0.6767, 0.454, 0.8585, 0.482, 0.6801, 0.5187, 0.682, 0.5259, 0.8637, 0.3847, 0.8398, 0.4465, 0.6711, 0.482, 0.6801, 0.454, 0.8585, 0.2187, 0.7128, 0.3599, 0.6075, 0.3844, 0.6341, 0.265, 0.7653, 0.1832, 0.6532, 0.3412, 0.5769, 0.3599, 0.6075, 0.2187, 0.7128, 0.1832, 0.6532, 0.1597, 0.5886, 0.3287, 0.5434, 0.3412, 0.5769, 0.1475, 0.5217, 0.3232, 0.5083, 0.3287, 0.5434, 0.1597, 0.5886, 0.1475, 0.5217, 0.1494, 0.4537, 0.3234, 0.4728, 0.3232, 0.5083, 0.1494, 0.4537, 0.1629, 0.3863, 0.3307, 0.4379, 0.3234, 0.4728, 0.189, 0.322, 0.3445, 0.4047, 0.3307, 0.4379, 0.1629, 0.3863, 0.2759, 0.2123, 0.3339, 0.1714, 0.4205, 0.3288, 0.3902, 0.3491, 0.5426, 0.1246, 0.5271, 0.3069, 0.4902, 0.3072, 0.4699, 0.1264, 0.6147, 0.137, 0.5635, 0.3139, 0.5271, 0.3069, 0.5426, 0.1246, 0.6836, 0.1636, 0.7464, 0.2034, 0.6292, 0.3487, 0.598, 0.328, 0.7464, 0.2034, 0.8005, 0.2556, 0.6558, 0.3753, 0.6292, 0.3487, 0.8435, 0.318, 0.8729, 0.389, 0.691, 0.4421, 0.6767, 0.4068, 0.8729, 0.389, 0.8862, 0.4655, 0.6983, 0.4798, 0.691, 0.4421, 0.8862, 0.4655, 0.8846, 0.5432, 0.6968, 0.5182, 0.6983, 0.4798, 0.8663, 0.6178, 0.8332, 0.686, 0.6721, 0.5896, 0.6879, 0.5552, 0.6675, 0.8314, 0.5981, 0.8545, 0.5552, 0.6767, 0.5901, 0.6642, 0.5901, 0.6642, 0.5552, 0.6767, 0.5454, 0.6373, 0.5728, 0.6274, 0.6879, 0.5552, 0.6721, 0.5896, 0.6365, 0.5686, 0.6486, 0.5417, 0.6983, 0.4798, 0.6968, 0.5182, 0.655, 0.5128, 0.6553, 0.4831, 0.691, 0.4421, 0.6983, 0.4798, 0.6553, 0.4831, 0.6505, 0.4538, 0.6767, 0.4068, 0.691, 0.4421, 0.6505, 0.4538, 0.6398, 0.4262, 0.6292, 0.3487, 0.6558, 0.3753, 0.6238, 0.4014, 0.6032, 0.3805, 0.598, 0.328, 0.6292, 0.3487, 0.6032, 0.3805, 0.5789, 0.3641, 0.5635, 0.3139, 0.5519, 0.3529, 0.5234, 0.3472, 0.5271, 0.3069, 0.5271, 0.3069, 0.5234, 0.3472, 0.4944, 0.3472, 0.4902, 0.3072, 0.3902, 0.3491, 0.4205, 0.3288, 0.4395, 0.3639, 0.4156, 0.3798, 0.3445, 0.4047, 0.3792, 0.4235, 0.368, 0.4496, 0.3307, 0.4379, 0.3234, 0.4728, 0.3307, 0.4379, 0.368, 0.4496, 0.3618, 0.4773, 0.3232, 0.5083, 0.3234, 0.4728, 0.3618, 0.4773, 0.3608, 0.5055, 0.3232, 0.5083, 0.3608, 0.5055, 0.366, 0.5332, 0.3287, 0.5434, 0.3412, 0.5769, 0.3287, 0.5434, 0.366, 0.5332, 0.3763, 0.5596, 0.3412, 0.5769, 0.3763, 0.5596, 0.3914, 0.5838, 0.3599, 0.6075, 0.3599, 0.6075, 0.3914, 0.5838, 0.4108, 0.6046, 0.3844, 0.6341, 0.4465, 0.6711, 0.46, 0.6335, 0.4879, 0.6404, 0.482, 0.6801, 0.482, 0.6801, 0.4879, 0.6404, 0.5168, 0.6417, 0.5187, 0.682, 0.5552, 0.6767, 0.5187, 0.682, 0.5168, 0.6417, 0.5454, 0.6373, 0.3445, 0.4047, 0.3647, 0.3748, 0.3953, 0.3999, 0.3792, 0.4235, 0.3647, 0.3748, 0.3902, 0.3491, 0.4156, 0.3798, 0.3953, 0.3999, 0.6558, 0.3753, 0.6767, 0.4068, 0.6398, 0.4262, 0.6238, 0.4014, 0.6721, 0.5896, 0.6498, 0.6199, 0.6193, 0.5924, 0.6365, 0.5686, 0.6498, 0.6199, 0.6221, 0.6451, 0.5977, 0.6122, 0.6193, 0.5924, 0.6221, 0.6451, 0.5901, 0.6642, 0.5728, 0.6274, 0.5977, 0.6122, 0.4542, 0.3145, 0.4902, 0.3072, 0.4944, 0.3472, 0.4661, 0.3529, 0.4205, 0.3288, 0.4542, 0.3145, 0.4661, 0.3529, 0.4395, 0.3639, 0.4465, 0.6711, 0.4135, 0.6556, 0.434, 0.6215, 0.46, 0.6335, 0.3844, 0.6341, 0.4108, 0.6046, 0.434, 0.6215, 0.4135, 0.6556, 0.5635, 0.3139, 0.598, 0.328, 0.5789, 0.3641, 0.5519, 0.3529, 0.6879, 0.5552, 0.6486, 0.5417, 0.655, 0.5128, 0.6968, 0.5182, 0.6486, 0.5417, 0.5074, 0.4943, 0.655, 0.5128, 0.5519, 0.3529, 0.5789, 0.3641, 0.5074, 0.4943, 0.4108, 0.6046, 0.5074, 0.4943, 0.434, 0.6215, 0.46, 0.6335, 0.434, 0.6215, 0.5074, 0.4943, 0.4395, 0.3639, 0.4661, 0.3529, 0.5074, 0.4943, 0.4661, 0.3529, 0.4944, 0.3472, 0.5074, 0.4943, 0.5977, 0.6122, 0.5728, 0.6274, 0.5074, 0.4943, 0.6193, 0.5924, 0.5977, 0.6122, 0.5074, 0.4943, 0.6365, 0.5686, 0.6193, 0.5924, 0.5074, 0.4943, 0.6238, 0.4014, 0.6398, 0.4262, 0.5074, 0.4943, 0.3953, 0.3999, 0.4156, 0.3798, 0.5074, 0.4943, 0.3792, 0.4235, 0.3953, 0.3999, 0.5074, 0.4943, 0.5454, 0.6373, 0.5168, 0.6417, 0.5074, 0.4943, 0.4879, 0.6404, 0.5074, 0.4943, 0.5168, 0.6417, 0.46, 0.6335, 0.5074, 0.4943, 0.4879, 0.6404, 0.3914, 0.5838, 0.5074, 0.4943, 0.4108, 0.6046, 0.3763, 0.5596, 0.5074, 0.4943, 0.3914, 0.5838, 0.3763, 0.5596, 0.366, 0.5332, 0.5074, 0.4943, 0.3608, 0.5055, 0.5074, 0.4943, 0.366, 0.5332, 0.3608, 0.5055, 0.3618, 0.4773, 0.5074, 0.4943, 0.3618, 0.4773, 0.368, 0.4496, 0.5074, 0.4943, 0.3792, 0.4235, 0.5074, 0.4943, 0.368, 0.4496, 0.4156, 0.3798, 0.4395, 0.3639, 0.5074, 0.4943, 0.5234, 0.3472, 0.5074, 0.4943, 0.4944, 0.3472, 0.5519, 0.3529, 0.5074, 0.4943, 0.5234, 0.3472, 0.5789, 0.3641, 0.6032, 0.3805, 0.5074, 0.4943, 0.6032, 0.3805, 0.6238, 0.4014, 0.5074, 0.4943, 0.6398, 0.4262, 0.6505, 0.4538, 0.5074, 0.4943, 0.6505, 0.4538, 0.6553, 0.4831, 0.5074, 0.4943, 0.6553, 0.4831, 0.655, 0.5128, 0.5074, 0.4943, 0.6486, 0.5417, 0.6365, 0.5686, 0.5074, 0.4943, 0.5728, 0.6274, 0.5454, 0.6373, 0.5074, 0.4943])
me_sphere.materials.append(mat_material_001)
me_sphere.use_remesh_preserve_volume = False
me_sphere.use_remesh_preserve_attributes = False
me_sphere.use_mirror_vertex_groups = False
me_sphere.update()

# ---- objects
ob_sphere = bpy.data.objects.new('Sphere', me_sphere)

# ---- transforms, parenting, visibility, modifiers, constraints
ob_sphere.location = (-3.367e-05, 0.001206, 3.993e-05)
ob_sphere.rotation_euler = (1.571, -0.0, 0.0)
ob_sphere.scale = (0.7129, 0.7129, 0.7129)
ob_sphere.lineart.crease_threshold = 0.0

# ---- collection membership
col_collection_1.objects.link(ob_sphere)

# ---- scene / render settings (as saved in the file)
scene.frame_start = 1; scene.frame_end = 250; scene.frame_set(11)
scene.render.engine = 'BLENDER_EEVEE_NEXT'
scene.render.image_settings.file_format = 'JPEG'
scene.render.image_settings.color_mode = 'RGB'
scene.render.image_settings.compression = 90
scene.render.resolution_x = 800
scene.render.resolution_y = 600
scene.render.pixel_aspect_x = 100.0
scene.render.pixel_aspect_y = 100.0
scene.render.fps = 25
scene.render.dither_intensity = 0.0
scene.render.use_compositing = False
scene.render.use_sequencer = False
scene.render.bake_margin = 2
scene.render.bake_bias = 0.0
scene.render.use_stamp_time = False
scene.render.use_stamp_date = False
scene.render.use_stamp_frame = False
scene.render.use_stamp_camera = False
scene.render.use_stamp_scene = False
scene.render.use_stamp_filename = False
scene.render.use_stamp_render_time = False
scene.render.stamp_font_size = 0
scene.cycles.use_denoising = False
scene.cycles.samples = 10
scene.cycles.sampling_pattern = 'TABULATED_SOBOL'
scene.cycles.light_sampling_threshold = 0.0
scene.cycles.use_adaptive_sampling = False
scene.cycles.use_light_tree = False
scene.cycles.blur_glossy = 0.0
scene.cycles.volume_bounces = 1
scene.cycles.pixel_filter_type = 'GAUSSIAN'
scene.cycles.sample_clamp_indirect = 0.0
scene.view_settings.view_transform = 'Raw'
bpy.context.view_layer.update()

# ---- added for rendering (the .blend has no active camera): camera
cam_auto = bpy.data.cameras.new('AutoCamera')
cam_auto.lens = 50.0
cam_auto.sensor_width = 36.0
cam_auto.clip_end = 1000.0
ob_auto_camera = bpy.data.objects.new('AutoCamera', cam_auto)
scene.collection.objects.link(ob_auto_camera)
ob_auto_camera.location = (4.10574, -3.1078, 3.28409)
ob_auto_camera.rotation_euler = (1.09748, -7.21219e-08, 0.694738)
scene.camera = ob_auto_camera
bpy.context.view_layer.update()

